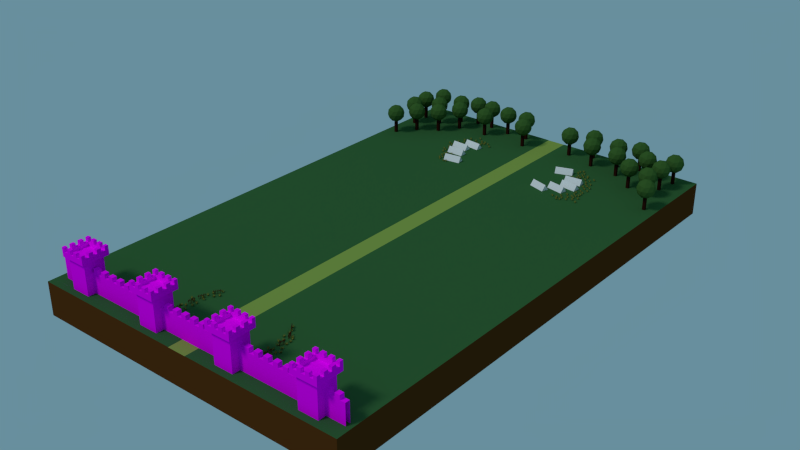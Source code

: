 # Source: welt01.blend  (saved by Blender 2.73.0; exported with 4.5.12 LTS)
import bpy
from mathutils import Matrix  # noqa: F401  (used for matrix-valued properties, if any)

bpy.ops.wm.read_factory_settings(use_empty=True)
scene = bpy.context.scene
scene.name = 'Scene'

# ---- collections
col_collection_1 = bpy.data.collections.new('Collection 1'); scene.collection.children.link(col_collection_1)

# ---- images (referenced by path relative to the original .blend; pixels are not part of the script)
import os
ASSET_DIR = os.environ.get("B2B_ASSET_DIR", "")  # directory of the original .blend (textures are referenced by path, not embedded)
HERE = os.path.dirname(os.path.abspath(__file__))  # packed textures are extracted next to this script under _unpacked/

def load_image(name, relpath, width, height, colorspace="sRGB"):
    """Load a texture the original file referenced (path relative to the .blend, or extracted next to this script)."""
    p = next((c for c in (os.path.join(HERE, relpath), os.path.join(ASSET_DIR, relpath)) if relpath and os.path.exists(c)), "")
    if p:
        img = bpy.data.images.load(p, check_existing=True)
        img.name = name
    else:  # same state as the original file: an image datablock whose file is absent (Cycles renders it pink)
        img = bpy.data.images.new(name, width, height)
        img.source = "FILE"
        img.filepath = "//" + (relpath or name)
    img.colorspace_settings.name = colorspace
    return img
img_stadt_mauer_diff_png = load_image('Stadt_Mauer_DIFF.png', 'Stadt_Mauer_DIFF.png', 1024, 1024, 'sRGB')
img_stadt_turm_ao_png = load_image('Stadt_Turm_AO.png', 'Stadt_Turm_AO.png', 1024, 1024, 'sRGB')
img_stadt_turm_diff_png = load_image('Stadt_Turm_DIFF.png', 'Stadt_Turm_DIFF.png', 1024, 1024, 'sRGB')

# ---- materials (node trees are filled in below, after node groups)
mat_gras1 = bpy.data.materials.new('Gras1')
mat_gras1.alpha_threshold = 0.0
mat_gras1.roughness = 0.5
mat_gras2 = bpy.data.materials.new('Gras2')
mat_gras2.alpha_threshold = 0.0
mat_gras2.roughness = 0.5
mat_zaun = bpy.data.materials.new('Zaun')
mat_zaun.alpha_threshold = 0.0
mat_zaun.roughness = 0.5
mat_zelt_plane = bpy.data.materials.new('Zelt_Plane')
mat_zelt_plane.alpha_threshold = 0.0
mat_zelt_plane.roughness = 0.5
mat_baum_stamm = bpy.data.materials.new('Baum_Stamm')
mat_baum_stamm.alpha_threshold = 0.0
mat_baum_stamm.roughness = 0.5
mat_baum_krone = bpy.data.materials.new('Baum_Krone')
mat_baum_krone.alpha_threshold = 0.0
mat_baum_krone.roughness = 0.5
mat_stadt_tor = bpy.data.materials.new('Stadt_Tor')
mat_stadt_tor.alpha_threshold = 0.0
mat_stadt_tor.roughness = 0.5
mat_stadt_mauer = bpy.data.materials.new('Stadt_Mauer')
mat_stadt_mauer.alpha_threshold = 0.0
mat_stadt_mauer.roughness = 0.5
mat_stadt_turm = bpy.data.materials.new('Stadt_Turm')
mat_stadt_turm.alpha_threshold = 0.0
mat_stadt_turm.roughness = 0.5
mat_boden_gras = bpy.data.materials.new('Boden_Gras')
mat_boden_gras.alpha_threshold = 0.0
mat_boden_gras.roughness = 0.5
mat_boden_gras.line_color = (0.0, 0.0, 0.0, 1.0)
mat_boden_erde = bpy.data.materials.new('Boden_Erde')
mat_boden_erde.alpha_threshold = 0.0
mat_boden_erde.roughness = 0.5
mat_boden_kies = bpy.data.materials.new('Boden_Kies')
mat_boden_kies.alpha_threshold = 0.0
mat_boden_kies.roughness = 0.5

# ---- material node trees
mat_gras1.use_nodes = True; mat_gras1.node_tree.nodes.clear()
_N = mat_gras1.node_tree.nodes; _L = mat_gras1.node_tree.links
n0 = _N.new('ShaderNodeOutputMaterial'); n0.name = 'Material Output'; n0.location = (300, 300)
n1 = _N.new('ShaderNodeBsdfDiffuse'); n1.name = 'Diffuse BSDF'; n1.location = (10, 300)
n1.inputs[0].default_value = (0.2291, 0.2544, 0.04149, 1.0)
_L.new(n1.outputs[0], n0.inputs[0])
n0.is_active_output = True
mat_gras2.use_nodes = True; mat_gras2.node_tree.nodes.clear()
_N = mat_gras2.node_tree.nodes; _L = mat_gras2.node_tree.links
n0 = _N.new('ShaderNodeOutputMaterial'); n0.name = 'Material Output'; n0.location = (300, 300)
n1 = _N.new('ShaderNodeBsdfDiffuse'); n1.name = 'Diffuse BSDF'; n1.location = (10, 300)
n1.inputs[0].default_value = (0.1441, 0.1651, 0.03071, 1.0)
_L.new(n1.outputs[0], n0.inputs[0])
n0.is_active_output = True
mat_zaun.use_nodes = True; mat_zaun.node_tree.nodes.clear()
_N = mat_zaun.node_tree.nodes; _L = mat_zaun.node_tree.links
n0 = _N.new('ShaderNodeOutputMaterial'); n0.name = 'Material Output'; n0.location = (300, 300)
n1 = _N.new('ShaderNodeBsdfDiffuse'); n1.name = 'Diffuse BSDF'; n1.location = (10, 300)
n1.inputs[0].default_value = (0.08272, 0.02106, 0.00873, 1.0)
_L.new(n1.outputs[0], n0.inputs[0])
n0.is_active_output = True
mat_zelt_plane.use_nodes = True; mat_zelt_plane.node_tree.nodes.clear()
_N = mat_zelt_plane.node_tree.nodes; _L = mat_zelt_plane.node_tree.links
n0 = _N.new('ShaderNodeOutputMaterial'); n0.name = 'Material Output'; n0.location = (300, 300)
n1 = _N.new('ShaderNodeBsdfDiffuse'); n1.name = 'Diffuse BSDF'; n1.location = (10, 300)
_L.new(n1.outputs[0], n0.inputs[0])
n0.is_active_output = True
mat_baum_stamm.use_nodes = True; mat_baum_stamm.node_tree.nodes.clear()
_N = mat_baum_stamm.node_tree.nodes; _L = mat_baum_stamm.node_tree.links
n0 = _N.new('ShaderNodeOutputMaterial'); n0.name = 'Material Output'; n0.location = (300, 300)
n1 = _N.new('ShaderNodeBsdfDiffuse'); n1.name = 'Diffuse BSDF'; n1.location = (10, 300)
n1.inputs[0].default_value = (0.03231, 0.008056, 0.004285, 1.0)
_L.new(n1.outputs[0], n0.inputs[0])
n0.is_active_output = True
mat_baum_krone.use_nodes = True; mat_baum_krone.node_tree.nodes.clear()
_N = mat_baum_krone.node_tree.nodes; _L = mat_baum_krone.node_tree.links
n0 = _N.new('ShaderNodeOutputMaterial'); n0.name = 'Material Output'; n0.location = (300, 300)
n1 = _N.new('ShaderNodeBsdfDiffuse'); n1.name = 'Diffuse BSDF'; n1.location = (10, 300)
n1.inputs[0].default_value = (0.04578, 0.1207, 0.02482, 1.0)
_L.new(n1.outputs[0], n0.inputs[0])
n0.is_active_output = True
mat_stadt_tor.use_nodes = True; mat_stadt_tor.node_tree.nodes.clear()
_N = mat_stadt_tor.node_tree.nodes; _L = mat_stadt_tor.node_tree.links
n0 = _N.new('ShaderNodeOutputMaterial'); n0.name = 'Material Output'; n0.location = (300, 300)
n1 = _N.new('ShaderNodeBsdfDiffuse'); n1.name = 'Diffuse BSDF'; n1.location = (10, 300)
n1.inputs[0].default_value = (0.1573, 0.03364, 0.006573, 1.0)
_L.new(n1.outputs[0], n0.inputs[0])
n0.is_active_output = True
mat_stadt_mauer.use_nodes = True; mat_stadt_mauer.node_tree.nodes.clear()
_N = mat_stadt_mauer.node_tree.nodes; _L = mat_stadt_mauer.node_tree.links
n0 = _N.new('ShaderNodeOutputMaterial'); n0.name = 'Material Output'; n0.location = (300, 300)
n1 = _N.new('ShaderNodeBsdfDiffuse'); n1.name = 'Diffuse BSDF'; n1.location = (10, 300)
n2 = _N.new('ShaderNodeTexImage'); n2.name = 'Image Texture'; n2.location = (-229, 309)
n2.width = 140
n2.image = img_stadt_mauer_diff_png
_L.new(n1.outputs[0], n0.inputs[0])
_L.new(n2.outputs[0], n1.inputs[0])
n0.is_active_output = True
mat_stadt_turm.use_nodes = True; mat_stadt_turm.node_tree.nodes.clear()
_N = mat_stadt_turm.node_tree.nodes; _L = mat_stadt_turm.node_tree.links
n0 = _N.new('ShaderNodeOutputMaterial'); n0.name = 'Material Output'; n0.location = (300, 300)
n1 = _N.new('ShaderNodeBsdfDiffuse'); n1.name = 'Diffuse BSDF'; n1.location = (10, 300)
n2 = _N.new('ShaderNodeTexImage'); n2.name = 'Image Texture.001'; n2.location = (-445, 93)
n2.width = 140
n2.image = img_stadt_turm_ao_png
n3 = _N.new('ShaderNodeMix'); n3.name = 'Mix'; n3.location = (-163, 278)
n3.data_type = 'RGBA'
n3.blend_type = 'MULTIPLY'
n3.inputs[0].default_value = 1.0
n4 = _N.new('ShaderNodeTexImage'); n4.name = 'Image Texture'; n4.location = (-441, 339)
n4.width = 140
n4.image = img_stadt_turm_diff_png
_L.new(n1.outputs[0], n0.inputs[0])
_L.new(n4.outputs[0], n3.inputs[6])
_L.new(n3.outputs[2], n1.inputs[0])
_L.new(n2.outputs[0], n3.inputs[7])
n0.is_active_output = True
mat_boden_gras.use_nodes = True; mat_boden_gras.node_tree.nodes.clear()
_N = mat_boden_gras.node_tree.nodes; _L = mat_boden_gras.node_tree.links
n0 = _N.new('ShaderNodeOutputMaterial'); n0.name = 'Material Output'; n0.location = (300, 300)
n1 = _N.new('ShaderNodeBsdfDiffuse'); n1.name = 'Diffuse BSDF'; n1.location = (10, 300)
n1.inputs[0].default_value = (0.03608, 0.125, 0.03866, 1.0)
_L.new(n1.outputs[0], n0.inputs[0])
n0.is_active_output = True
mat_boden_erde.use_nodes = True; mat_boden_erde.node_tree.nodes.clear()
_N = mat_boden_erde.node_tree.nodes; _L = mat_boden_erde.node_tree.links
n0 = _N.new('ShaderNodeOutputMaterial'); n0.name = 'Material Output'; n0.location = (300, 300)
n1 = _N.new('ShaderNodeBsdfDiffuse'); n1.name = 'Diffuse BSDF'; n1.location = (10, 300)
n1.inputs[0].default_value = (0.1007, 0.03294, 0.006928, 1.0)
_L.new(n1.outputs[0], n0.inputs[0])
n0.is_active_output = True
mat_boden_kies.use_nodes = True; mat_boden_kies.node_tree.nodes.clear()
_N = mat_boden_kies.node_tree.nodes; _L = mat_boden_kies.node_tree.links
n0 = _N.new('ShaderNodeOutputMaterial'); n0.name = 'Material Output'; n0.location = (300, 300)
n1 = _N.new('ShaderNodeBsdfDiffuse'); n1.name = 'Diffuse BSDF'; n1.location = (10, 300)
n1.inputs[0].default_value = (0.2514, 0.3634, 0.0691, 1.0)
_L.new(n1.outputs[0], n0.inputs[0])
n0.is_active_output = True

# ---- world
world_world = bpy.data.worlds.new('World'); scene.world = world_world
world_world.color = (0.139, 0.2746, 0.3398)
world_world.use_sun_shadow = False
world_world.sun_shadow_jitter_overblur = 0.0
world_world.cycles.sampling_method = 'MANUAL'
world_world.cycles.sample_map_resolution = 256

# ---- lights
light_main_lamp = bpy.data.lights.new('Main Lamp', 'SUN')
light_main_lamp.transmission_factor = 0.0
light_main_lamp.cutoff_distance = 30.0
light_main_lamp.angle = 0.1993
light_main_lamp.energy = 1.0
light_main_lamp.shadow_buffer_clip_start = 1.001
light_main_lamp.shadow_soft_size = 0.1
light_main_lamp.shadow_cascade_max_distance = 1000.0
light_main_lamp.cycles.use_multiple_importance_sampling = False

# ---- meshes
me_gras = bpy.data.meshes.new('Gras')
me_gras.from_pydata([(0.02186, -0.01484, 0.02016), (0.05016, -0.01015, 0.06802), (0.02679, 0.007222, 0.03252), (0.05016, 0.03044, 0.06802), (0.007611, 0.005443, -0.001192), (0.007611, 0.002235, -0.001192), (0.007611, -0.000972, -0.001192), (0.007611, -0.004179, -0.001192), (0.007611, 0.00865, -0.001192), (0.04092, 0.05415, 0.04232), (0.007611, -0.007386, -0.001192), (0.03996, -0.04098, 0.04063), (0.02511, 0.02523, 0.02589), (0.007611, 0.007046, -0.001192), (0.007671, 0.02514, 0.02016), (-0.01138, 0.04658, 0.06802), (-0.01362, 0.01755, 0.03252), (-0.04572, 0.02495, 0.06802), (-0.0019, 0.002274, -0.001192), (0.0008142, 0.003983, -0.001192), (0.003528, 0.005692, -0.001192), (0.006242, 0.007401, -0.001192), (-0.004614, 0.0005647, -0.001192), (-0.06086, 0.004507, 0.04232), (0.008956, 0.00911, -0.001192), (0.02015, 0.05439, 0.04063), (-0.02797, 0.00654, 0.02589), (-0.003257, 0.001419, -0.001192), (-0.01973, -0.007641, 0.02016), (-0.03111, -0.03397, 0.06802), (-0.003852, -0.02373, 0.03252), (0.003009, -0.05595, 0.06802), (0.005039, -0.006651, -0.001192), (0.002343, -0.004913, -0.001192), (-0.0003535, -0.003176, -0.001192), (-0.00305, -0.001439, -0.001192), (0.007735, -0.008388, -0.001192), (0.02794, -0.06103, 0.04232), (-0.005746, 0.000298, -0.001192), (-0.05151, -0.0087, 0.04063), (0.01219, -0.03208, 0.02589), (0.006387, -0.007519, -0.001192), (-0.01573, -0.01857, 0.03341), (0.004024, -0.0313, 0.03341), (-0.01139, -0.00454, 0.009486), (-0.02863, -0.004201, 0.01972), (0.01784, -0.03471, 0.02056), (-0.0007548, -0.01432, 0.01566), (0.009289, -0.0198, 0.01235), (-0.003926, 0.02614, 0.03341), (-0.02381, 0.01361, 0.03341), (0.006957, 0.01627, 0.009486), (0.01455, 0.03175, 0.01972), (-0.03274, 0.002536, 0.02056), (-0.006405, 0.01077, 0.01566), (-0.01561, 0.00398, 0.01235), (0.02888, -0.005559, 0.03341), (0.02888, 0.01794, 0.03341), (0.01473, -0.009509, 0.009486), (0.02379, -0.02418, 0.01972), (0.02427, 0.0314, 0.02056), (0.0172, 0.004728, 0.01566), (0.01636, 0.01614, 0.01235)], [], [(61, 5, 4, 57), (59, 10, 7, 58), (56, 6, 5, 61), (62, 13, 8, 60), (58, 7, 6, 56), (57, 4, 13, 62), (54, 19, 18, 50), (52, 24, 21, 51), (49, 20, 19, 54), (55, 27, 22, 53), (51, 21, 20, 49), (50, 18, 27, 55), (47, 33, 32, 43), (45, 38, 35, 44), (42, 34, 33, 47), (48, 41, 36, 46), (44, 35, 34, 42), (43, 32, 41, 48), (31, 43, 48, 40), (28, 44, 42, 29), (40, 48, 46, 37), (29, 42, 47, 30), (39, 45, 44, 28), (30, 47, 43, 31), (17, 50, 55, 26), (14, 51, 49, 15), (26, 55, 53, 23), (15, 49, 54, 16), (25, 52, 51, 14), (16, 54, 50, 17), (3, 57, 62, 12), (0, 58, 56, 1), (12, 62, 60, 9), (1, 56, 61, 2), (11, 59, 58, 0), (2, 61, 57, 3)])
me_gras.polygons.foreach_set('material_index', [0, 0, 0, 0, 0, 0, 0, 0, 0, 0, 0, 0, 0, 0, 0, 0, 0, 0, 1, 1, 1, 1, 1, 1, 1, 1, 1, 1, 1, 1, 1, 1, 1, 1, 1, 1])
me_gras.materials.append(mat_gras1)
me_gras.materials.append(mat_gras2)
me_gras.use_remesh_preserve_volume = False
me_gras.use_remesh_preserve_attributes = False
me_gras.use_mirror_vertex_groups = False
me_gras.update()
me_zaun = bpy.data.meshes.new('Zaun')
me_zaun.from_pydata([(-0.07985, -1.585, 1.381), (-0.07985, 1.585, 1.381), (0.07985, 1.585, 1.381), (0.07985, -1.585, 1.381), (-0.07985, -1.585, 1.541), (-0.07985, 1.585, 1.541), (0.07985, 1.585, 1.541), (0.07985, -1.585, 1.541), (-0.1595, -0.07574, 0.0), (-0.1595, 0.07574, 0.0), (-0.007989, 0.07574, 0.0), (-0.007989, -0.07574, 0.0), (-0.1595, -0.07574, 2.0), (-0.1595, 0.07574, 2.0), (-0.007989, 0.07574, 2.0), (-0.007989, -0.07574, 2.0), (-0.1595, 0.4666, 0.006676), (-0.1595, 0.6178, -0.002777), (-0.007989, 0.6178, -0.002777), (-0.007989, 0.4666, 0.006676), (-0.1595, 0.5914, 2.003), (-0.1595, 0.7426, 1.993), (-0.007989, 0.7426, 1.993), (-0.007989, 0.5914, 2.003), (-0.1595, 1.017, 0.01188), (-0.1595, 1.167, -0.002653), (-0.007989, 1.167, -0.002653), (-0.007989, 1.017, 0.01188), (-0.1595, 1.209, 2.003), (-0.1595, 1.359, 1.988), (-0.007989, 1.359, 1.988), (-0.007989, 1.209, 2.003), (-0.1595, -0.6499, -0.002126), (-0.1595, -0.4985, 0.003511), (-0.007989, -0.4985, 0.003511), (-0.007989, -0.6499, -0.002126), (-0.1595, -0.7243, 1.996), (-0.1595, -0.5729, 2.002), (-0.007989, -0.5729, 2.002), (-0.007989, -0.7243, 1.996), (-0.1595, -1.147, -0.002521), (-0.1595, -0.9962, 0.01286), (-0.007989, -0.9962, 0.01286), (-0.007989, -1.147, -0.002521), (-0.1595, -1.35, 1.987), (-0.1595, -1.199, 2.003), (-0.007989, -1.199, 2.003), (-0.007989, -1.35, 1.987)], [], [(4, 5, 1, 0), (5, 6, 2, 1), (6, 7, 3, 2), (7, 4, 0, 3), (0, 1, 2, 3), (7, 6, 5, 4), (12, 13, 9, 8), (13, 14, 10, 9), (14, 15, 11, 10), (15, 12, 8, 11), (8, 9, 10, 11), (15, 14, 13, 12), (20, 21, 17, 16), (21, 22, 18, 17), (22, 23, 19, 18), (23, 20, 16, 19), (16, 17, 18, 19), (23, 22, 21, 20), (28, 29, 25, 24), (29, 30, 26, 25), (30, 31, 27, 26), (31, 28, 24, 27), (24, 25, 26, 27), (31, 30, 29, 28), (36, 37, 33, 32), (37, 38, 34, 33), (38, 39, 35, 34), (39, 36, 32, 35), (32, 33, 34, 35), (39, 38, 37, 36), (44, 45, 41, 40), (45, 46, 42, 41), (46, 47, 43, 42), (47, 44, 40, 43), (40, 41, 42, 43), (47, 46, 45, 44)])
me_zaun.materials.append(mat_zaun)
me_zaun.use_remesh_preserve_volume = False
me_zaun.use_remesh_preserve_attributes = False
me_zaun.use_mirror_vertex_groups = False
me_zaun.update()
me_zelt = bpy.data.meshes.new('Zelt')
me_zelt.from_pydata([(-1.0, -2.135, 0.0), (1.0, -2.135, 0.0), (-1.0, 2.135, 0.0), (1.0, 2.135, 0.0), (0.0, -2.135, 1.436), (0.0, 2.135, 1.436), (-0.9067, 2.135, 0.04468), (0.9067, 2.135, 0.04468), (0.0, 2.135, 1.347), (-0.9067, -2.135, 0.04468), (0.9067, -2.135, 0.04468), (0.0, -2.135, 1.347)], [], [(4, 1, 3, 5), (0, 4, 5, 2), (8, 7, 6), (11, 9, 10)])
me_zelt.materials.append(mat_zelt_plane)
me_zelt.use_remesh_preserve_volume = False
me_zelt.use_remesh_preserve_attributes = False
me_zelt.use_mirror_vertex_groups = False
me_zelt.update()
me_icosphere = bpy.data.meshes.new('Icosphere')
me_icosphere.from_pydata([(0.0, 0.0, 1.355), (0.7236, -0.5257, 1.908), (-0.2764, -0.8506, 1.908), (-0.8944, 0.0, 1.908), (-0.2764, 0.8506, 1.908), (0.7236, 0.5257, 1.908), (0.2764, -0.8506, 2.802), (-0.7236, -0.5257, 2.802), (-0.7236, 0.5257, 2.802), (0.2764, 0.8506, 2.802), (0.8944, 0.0, 2.802), (0.0, 0.0, 3.355), (-0.1625, -0.5, 1.504), (0.4253, -0.309, 1.504), (0.2629, -0.809, 1.829), (0.8506, 0.0, 1.829), (0.4253, 0.309, 1.504), (-0.5257, 0.0, 1.504), (-0.6882, -0.5, 1.829), (-0.1625, 0.5, 1.504), (-0.6882, 0.5, 1.829), (0.2629, 0.809, 1.829), (0.9511, -0.309, 2.355), (0.9511, 0.309, 2.355), (0.0, -1.0, 2.355), (0.5878, -0.809, 2.355), (-0.9511, -0.309, 2.355), (-0.5878, -0.809, 2.355), (-0.5878, 0.809, 2.355), (-0.9511, 0.309, 2.355), (0.5878, 0.809, 2.355), (0.0, 1.0, 2.355), (0.6882, -0.5, 2.881), (-0.2629, -0.809, 2.881), (-0.8506, 0.0, 2.881), (-0.2629, 0.809, 2.881), (0.6882, 0.5, 2.881), (0.1625, -0.5, 3.206), (0.5257, 0.0, 3.206), (-0.4253, -0.309, 3.206), (-0.4253, 0.309, 3.206), (0.1625, 0.5, 3.206), (-0.1499, -0.1499, 0.0), (-0.1499, 0.1499, 0.0), (0.1499, 0.1499, 0.0), (0.1499, -0.1499, 0.0), (-0.1499, -0.1499, 2.0), (-0.1499, 0.1499, 2.0), (0.1499, 0.1499, 2.0), (0.1499, -0.1499, 2.0)], [], [(0, 13, 12), (1, 13, 15), (0, 12, 17), (0, 17, 19), (0, 19, 16), (1, 15, 22), (2, 14, 24), (3, 18, 26), (4, 20, 28), (5, 21, 30), (1, 22, 25), (2, 24, 27), (3, 26, 29), (4, 28, 31), (5, 30, 23), (6, 32, 37), (7, 33, 39), (8, 34, 40), (9, 35, 41), (10, 36, 38), (38, 41, 11), (38, 36, 41), (36, 9, 41), (41, 40, 11), (41, 35, 40), (35, 8, 40), (40, 39, 11), (40, 34, 39), (34, 7, 39), (39, 37, 11), (39, 33, 37), (33, 6, 37), (37, 38, 11), (37, 32, 38), (32, 10, 38), (23, 36, 10), (23, 30, 36), (30, 9, 36), (31, 35, 9), (31, 28, 35), (28, 8, 35), (29, 34, 8), (29, 26, 34), (26, 7, 34), (27, 33, 7), (27, 24, 33), (24, 6, 33), (25, 32, 6), (25, 22, 32), (22, 10, 32), (30, 31, 9), (30, 21, 31), (21, 4, 31), (28, 29, 8), (28, 20, 29), (20, 3, 29), (26, 27, 7), (26, 18, 27), (18, 2, 27), (24, 25, 6), (24, 14, 25), (14, 1, 25), (22, 23, 10), (22, 15, 23), (15, 5, 23), (16, 21, 5), (16, 19, 21), (19, 4, 21), (19, 20, 4), (19, 17, 20), (17, 3, 20), (17, 18, 3), (17, 12, 18), (12, 2, 18), (15, 16, 5), (15, 13, 16), (13, 0, 16), (12, 14, 2), (12, 13, 14), (13, 1, 14), (46, 47, 43, 42), (47, 48, 44, 43), (48, 49, 45, 44), (49, 46, 42, 45), (42, 43, 44, 45), (49, 48, 47, 46)])
me_icosphere.polygons.foreach_set('material_index', [1, 1, 1, 1, 1, 1, 1, 1, 1, 1, 1, 1, 1, 1, 1, 1, 1, 1, 1, 1, 1, 1, 1, 1, 1, 1, 1, 1, 1, 1, 1, 1, 1, 1, 1, 1, 1, 1, 1, 1, 1, 1, 1, 1, 1, 1, 1, 1, 1, 1, 1, 1, 1, 1, 1, 1, 1, 1, 1, 1, 1, 1, 1, 1, 1, 1, 1, 1, 1, 1, 1, 1, 1, 1, 1, 1, 1, 1, 1, 1, 0, 0, 0, 0, 0, 0])
me_icosphere.materials.append(mat_baum_stamm)
me_icosphere.materials.append(mat_baum_krone)
me_icosphere.use_remesh_preserve_volume = False
me_icosphere.use_remesh_preserve_attributes = False
me_icosphere.use_mirror_vertex_groups = False
me_icosphere.update()
me_stadt_tor = bpy.data.meshes.new('Stadt_Tor')
me_stadt_tor.from_pydata([(0.0, 0.1924, 2.007), (-0.5, 0.1924, 1.873), (-0.866, 0.1924, 1.507), (-1.0, 0.1924, 1.007), (1.0, 0.1924, 0.006703), (-1.0, 0.1924, 0.006704), (1.0, 0.1924, 1.007), (0.866, 0.1924, 1.507), (0.5, 0.1924, 1.873), (0.0, 0.3679, 2.007), (-0.5, 0.3679, 1.873), (-0.866, 0.3679, 1.507), (-1.0, 0.3679, 1.007), (1.0, 0.3679, 0.006703), (-1.0, 0.3679, 0.006704), (1.0, 0.3679, 1.007), (0.866, 0.3679, 1.507), (0.5, 0.3679, 1.873)], [], [(1, 0, 8, 7, 6, 3, 2), (6, 4, 5, 3), (10, 11, 12, 15, 16, 17, 9), (15, 12, 14, 13), (8, 0, 9, 17), (7, 8, 17, 16), (6, 7, 16, 15), (5, 4, 13, 14), (4, 6, 15, 13), (3, 5, 14, 12), (2, 3, 12, 11), (1, 2, 11, 10), (0, 1, 10, 9)])
me_stadt_tor.materials.append(mat_stadt_tor)
me_stadt_tor.use_remesh_preserve_volume = False
me_stadt_tor.use_remesh_preserve_attributes = False
me_stadt_tor.use_mirror_vertex_groups = False
me_stadt_tor.update()
me_cube_001 = bpy.data.meshes.new('Cube.001')
me_cube_001.from_pydata([(-0.2303, -1.0, 0.0), (-0.2303, 1.0, 0.0), (0.2303, 1.0, 0.0), (0.2303, -1.0, 0.0), (-0.2303, -1.0, 2.0), (-0.2303, 1.0, 2.0), (0.2303, 1.0, 2.0), (0.2303, -1.0, 2.0), (-0.2303, -0.5, 2.0), (-0.2303, 0.0, 2.0), (-0.2303, 0.5, 2.0), (-0.2303, 0.5, 0.0), (-0.2303, 0.0, 0.0), (-0.2303, -0.5, 0.0), (0.2303, 0.5, 2.0), (0.2303, 0.0, 2.0), (0.2303, -0.5, 2.0), (0.2303, -0.5, 0.0), (0.2303, 0.0, 0.0), (0.2303, 0.5, 0.0), (-0.2303, 1.0, 2.411), (0.2303, 1.0, 2.411), (-0.2303, -0.5, 2.411), (-0.2303, 0.0, 2.411), (-0.2303, 0.5, 2.411), (0.2303, 0.5, 2.411), (0.2303, 0.0, 2.411), (0.2303, -0.5, 2.411)], [], [(10, 5, 1, 11), (16, 7, 3, 17), (15, 9, 23, 26), (7, 16, 8, 4), (10, 14, 25, 24), (15, 14, 10, 9), (6, 14, 19, 2), (14, 15, 18, 19), (15, 16, 17, 18), (4, 8, 13, 0), (8, 9, 12, 13), (9, 10, 11, 12), (25, 21, 20, 24), (27, 26, 23, 22), (8, 16, 27, 22), (16, 15, 26, 27), (14, 6, 21, 25), (9, 8, 22, 23), (5, 10, 24, 20)])
_uv = me_cube_001.uv_layers.new(name='UVMap')
_uv.uv.foreach_set('vector', [0.1755, 0.6043, 0.03155, 0.6043, 0.03155, 0.02851, 0.1755, 0.02851, 0.4634, 0.6043, 0.6074, 0.6043, 0.6074, 0.02851, 0.4634, 0.02851, 0.5625, 0.838, 0.5625, 0.972, 0.4428, 0.972, 0.4428, 0.838, 0.03188, 0.838, 0.1774, 0.838, 0.1774, 0.972, 0.03188, 0.972, 0.7081, 0.972, 0.7081, 0.838, 0.8279, 0.838, 0.8279, 0.972, 0.5625, 0.838, 0.7081, 0.838, 0.7081, 0.972, 0.5625, 0.972, 0.03155, 0.6043, 0.1755, 0.6043, 0.1755, 0.02851, 0.03155, 0.02851, 0.1755, 0.6043, 0.3195, 0.6043, 0.3195, 0.02851, 0.1755, 0.02851, 0.3195, 0.6043, 0.4634, 0.6043, 0.4634, 0.02851, 0.3195, 0.02851, 0.6074, 0.6043, 0.4634, 0.6043, 0.4634, 0.02851, 0.6074, 0.02851, 0.4634, 0.6043, 0.3195, 0.6043, 0.3195, 0.02851, 0.4634, 0.02851, 0.3195, 0.6043, 0.1755, 0.6043, 0.1755, 0.02851, 0.3195, 0.02851, 0.8279, 0.838, 0.9734, 0.838, 0.9734, 0.972, 0.8279, 0.972, 0.2972, 0.838, 0.4428, 0.838, 0.4428, 0.972, 0.2972, 0.972, 0.1774, 0.972, 0.1774, 0.838, 0.2972, 0.838, 0.2972, 0.972, 0.4634, 0.6043, 0.3195, 0.6043, 0.3195, 0.7228, 0.4634, 0.7228, 0.1755, 0.6043, 0.03155, 0.6043, 0.03155, 0.7228, 0.1755, 0.7228, 0.3195, 0.6043, 0.4634, 0.6043, 0.4634, 0.7228, 0.3195, 0.7228, 0.03155, 0.6043, 0.1755, 0.6043, 0.1755, 0.7228, 0.03155, 0.7228])
me_cube_001.materials.append(mat_stadt_mauer)
me_cube_001.use_remesh_preserve_volume = False
me_cube_001.use_remesh_preserve_attributes = False
me_cube_001.use_mirror_vertex_groups = False
me_cube_001.update()
me_turm = bpy.data.meshes.new('Turm')
me_turm.from_pydata([(-0.9, -0.9, 0.0), (-0.9, 0.9, 0.0), (0.9, 0.9, 0.0), (0.9, -0.9, 0.0), (-0.9, -0.9, 2.858), (-0.9, 0.9, 2.858), (0.9, 0.9, 2.858), (0.9, -0.9, 2.858), (-0.9, 0.54, 2.858), (-0.9, 0.18, 2.858), (-0.9, -0.18, 2.858), (-0.9, -0.54, 2.858), (0.9039, -0.5423, 3.69), (0.9039, -0.1808, 3.69), (-0.1808, -0.9039, 3.69), (0.1808, -0.9039, 3.69), (-0.9039, -1.204, 2.858), (0.9039, -1.204, 2.858), (0.9039, 0.1808, 3.69), (-1.204, -0.9039, 2.858), (-1.204, 0.9039, 2.858), (0.5423, -0.9039, 3.69), (0.9039, -0.9039, 3.69), (-0.9039, 1.204, 2.858), (0.9039, 1.204, 2.858), (-0.9039, 0.1808, 3.69), (1.204, 0.9039, 2.858), (1.204, -0.9039, 2.858), (-0.9039, -0.9039, 3.69), (-1.204, 1.204, 2.858), (-0.9039, -0.1808, 3.69), (1.204, 1.204, 2.858), (-0.9039, -0.5423, 3.69), (1.204, -1.204, 2.858), (-1.204, -1.204, 2.858), (-0.9, 0.54, 0.0), (-0.9, 0.18, 0.0), (-0.9, -0.18, 0.0), (-0.9, -0.54, 0.0), (0.9, 0.54, 2.858), (0.9, 0.18, 2.858), (0.9, -0.18, 2.858), (0.9, -0.54, 2.858), (0.9, -0.54, 0.0), (0.9, -0.18, 0.0), (0.9, 0.18, 0.0), (0.9, 0.54, 0.0), (-0.9039, 0.9039, 3.69), (0.5423, -1.204, 3.69), (-0.5423, -1.204, 3.69), (-1.204, -0.5423, 2.858), (-1.204, -0.1808, 2.858), (-1.204, 0.1808, 2.858), (-1.204, 0.5423, 2.858), (-0.5423, 1.204, 3.69), (0.1808, 1.204, 3.69), (0.5423, 1.204, 3.69), (1.204, 0.5423, 2.858), (1.204, 0.1808, 2.858), (1.204, -0.1808, 2.858), (1.204, -0.5423, 2.858), (-1.204, -0.5423, 3.69), (-0.54, 0.9, 2.858), (-0.18, 0.9, 2.858), (0.18, 0.9, 2.858), (0.54, 0.9, 2.858), (0.54, 0.9, 0.0), (0.18, 0.9, 0.0), (-0.18, 0.9, 0.0), (-0.54, 0.9, 0.0), (0.54, -0.9, 2.858), (0.18, -0.9, 2.858), (-0.18, -0.9, 2.858), (-0.54, -0.9, 2.858), (-0.54, -0.9, 0.0), (-0.18, -0.9, 0.0), (0.18, -0.9, 0.0), (0.54, -0.9, 0.0), (1.204, 1.204, 3.69), (-1.204, 1.204, 3.69), (-1.204, 0.9039, 3.69), (0.5423, -1.204, 2.858), (0.1808, -1.204, 2.858), (-0.1808, -1.204, 2.858), (-0.5423, -1.204, 2.858), (1.204, 0.9039, 3.69), (1.204, -1.204, 3.69), (-1.204, -1.204, 3.69), (-0.5423, 1.204, 2.858), (-0.1808, 1.204, 2.858), (0.1808, 1.204, 2.858), (0.5423, 1.204, 2.858), (1.204, -0.5423, 3.69), (1.204, 0.1808, 3.69), (1.204, 0.1808, 3.349), (1.204, -0.1808, 3.349), (-1.204, -1.204, 3.349), (1.204, -1.204, 3.349), (1.204, 0.9039, 3.349), (1.204, -0.9039, 3.349), (0.9039, 1.204, 3.349), (0.9039, -1.204, 3.349), (-1.204, 1.204, 3.349), (1.204, 1.204, 3.349), (-0.9039, -0.9039, 3.045), (-0.9039, 0.9039, 3.045), (0.9039, 0.9039, 3.045), (0.9039, -0.9039, 3.045), (-0.9039, -0.5423, 3.045), (-0.9039, -0.1808, 3.045), (-0.9039, 0.1808, 3.045), (-0.9039, 0.5423, 3.045), (0.9039, 0.5423, 3.045), (0.9039, 0.1808, 3.045), (0.9039, -0.1808, 3.045), (0.9039, -0.5423, 3.045), (-0.5423, 0.9039, 3.045), (-0.1808, 0.9039, 3.045), (0.1808, 0.9039, 3.045), (0.5423, 0.9039, 3.045), (0.5423, -0.9039, 3.045), (0.1808, -0.9039, 3.045), (-0.1808, -0.9039, 3.045), (-0.5423, -0.9039, 3.045), (0.5423, -0.5423, 3.045), (0.1808, -0.5423, 3.045), (-0.1808, -0.5423, 3.045), (-0.5423, -0.5423, 3.045), (0.5423, -0.1808, 3.045), (0.1808, -0.1808, 3.045), (-0.1808, -0.1808, 3.045), (-0.5423, -0.1808, 3.045), (0.5423, 0.1808, 3.045), (0.1808, 0.1808, 3.045), (-0.1808, 0.1808, 3.045), (-0.5423, 0.1808, 3.045), (0.5423, 0.5423, 3.045), (0.1808, 0.5423, 3.045), (-0.1808, 0.5423, 3.045), (-0.5423, 0.5423, 3.045), (-1.204, 0.5423, 3.349), (-1.204, 0.1808, 3.349), (-1.204, -0.5423, 3.349), (0.1808, 1.204, 3.349), (-0.1808, 1.204, 3.349), (-0.5423, 1.204, 3.349), (-0.1808, -1.204, 3.349), (-0.9039, 0.9039, 3.349), (-0.1808, 0.9039, 3.349), (-0.9039, -0.5423, 3.349), (-0.9039, -0.1808, 3.349), (-0.9039, -0.9039, 3.349), (-0.9039, 0.1808, 3.349), (0.5423, -0.9039, 3.349), (0.9039, 0.5423, 3.349), (0.1808, -0.9039, 3.349), (0.9039, -0.1808, 3.349), (0.9039, -0.5423, 3.349), (-0.1808, -0.9039, 3.349), (0.9039, 0.1808, 3.349), (0.9039, -0.9039, 3.349), (-0.9039, 0.5423, 3.349), (-0.5423, -0.9039, 3.349), (0.1808, 0.9039, 3.349), (0.9039, 0.9039, 3.349), (0.5423, 0.9039, 3.349), (-0.5423, 0.9039, 3.349), (0.5423, -1.204, 3.349), (0.1808, -1.204, 3.349), (-0.5423, -1.204, 3.349), (0.5423, 1.204, 3.349), (-1.204, -0.1808, 3.349), (-0.9039, -1.204, 3.349), (-1.204, -0.9039, 3.349), (-1.204, 0.9039, 3.349), (-0.9039, 1.204, 3.349), (1.204, -0.5423, 3.349), (1.204, 0.5423, 3.349), (1.204, 0.5423, 3.69), (1.204, -0.1808, 3.69), (1.204, -0.9039, 3.69), (-0.9039, 1.204, 3.69), (0.9039, 1.204, 3.69), (-1.204, -0.9039, 3.69), (0.9039, -1.204, 3.69), (-0.9039, -1.204, 3.69), (-1.204, 0.5423, 3.69), (-1.204, 0.1808, 3.69), (-1.204, -0.1808, 3.69), (-0.1808, 1.204, 3.69), (-0.1808, -1.204, 3.69), (0.1808, -1.204, 3.69), (-0.5423, 0.9039, 3.69), (0.5423, 0.9039, 3.69), (0.9039, 0.9039, 3.69), (-0.1808, 0.9039, 3.69), (0.1808, 0.9039, 3.69), (-0.5423, -0.9039, 3.69), (-0.9039, 0.5423, 3.69), (0.9039, 0.5423, 3.69)], [], [(8, 5, 1, 35), (65, 6, 2, 66), (42, 7, 3, 43), (73, 4, 0, 74), (4, 16, 34, 19), (89, 88, 145, 144), (101, 17, 33, 97), (98, 26, 31, 103), (29, 23, 5, 20), (11, 4, 19, 50), (70, 7, 17, 81), (27, 33, 17, 7), (99, 97, 33, 27), (103, 31, 24, 100), (62, 5, 23, 88), (6, 24, 31, 26), (39, 6, 26, 57), (7, 42, 60, 27), (42, 41, 59, 60), (41, 40, 58, 59), (40, 39, 57, 58), (5, 8, 53, 20), (8, 9, 52, 53), (9, 10, 51, 52), (10, 11, 50, 51), (153, 155, 15, 21), (6, 39, 46, 2), (39, 40, 45, 46), (40, 41, 44, 45), (41, 42, 43, 44), (4, 11, 38, 0), (11, 10, 37, 38), (10, 9, 36, 37), (9, 8, 35, 36), (149, 151, 104, 108), (152, 150, 109, 110), (155, 153, 120, 121), (150, 149, 108, 109), (6, 65, 91, 24), (65, 64, 90, 91), (64, 63, 89, 90), (63, 62, 88, 89), (4, 73, 84, 16), (73, 72, 83, 84), (72, 71, 82, 83), (71, 70, 81, 82), (157, 156, 114, 115), (7, 70, 77, 3), (70, 71, 76, 77), (71, 72, 75, 76), (72, 73, 74, 75), (5, 62, 69, 1), (62, 63, 68, 69), (63, 64, 67, 68), (64, 65, 66, 67), (139, 116, 105, 111), (123, 127, 108, 104), (127, 131, 109, 108), (131, 135, 110, 109), (135, 139, 111, 110), (113, 112, 136, 132), (132, 136, 137, 133), (133, 137, 138, 134), (134, 138, 139, 135), (114, 113, 132, 128), (128, 132, 133, 129), (129, 133, 134, 130), (130, 134, 135, 131), (115, 114, 128, 124), (124, 128, 129, 125), (125, 129, 130, 126), (126, 130, 131, 127), (107, 115, 124, 120), (120, 124, 125, 121), (121, 125, 126, 122), (122, 126, 127, 123), (112, 106, 119, 136), (136, 119, 118, 137), (137, 118, 117, 138), (138, 117, 116, 139), (90, 89, 144, 143), (53, 52, 141, 140), (59, 58, 94, 95), (149, 150, 30, 32), (98, 103, 78, 85), (156, 157, 12, 13), (56, 55, 196, 193), (175, 102, 79, 181), (154, 159, 18, 199), (186, 187, 25, 198), (49, 190, 14, 197), (102, 175, 23, 29), (189, 54, 192, 195), (177, 98, 164, 154), (101, 97, 86, 184), (188, 61, 32, 30), (93, 178, 199, 18), (100, 170, 165, 164), (16, 84, 169, 172), (84, 83, 146, 169), (83, 82, 168, 146), (82, 81, 167, 168), (147, 161, 111, 105), (148, 166, 116, 117), (160, 157, 115, 107), (165, 163, 118, 119), (154, 164, 106, 112), (156, 159, 113, 114), (162, 158, 122, 123), (166, 147, 105, 116), (164, 165, 119, 106), (163, 148, 117, 118), (151, 162, 123, 104), (161, 152, 110, 111), (172, 169, 162, 151), (191, 48, 21, 15), (92, 179, 13, 12), (173, 96, 87, 183), (146, 168, 155, 158), (153, 160, 107, 120), (159, 154, 112, 113), (158, 155, 121, 122), (91, 90, 143, 170), (24, 91, 170, 100), (51, 50, 142, 171), (52, 51, 171, 141), (20, 53, 140, 174), (58, 57, 177, 94), (60, 59, 95, 176), (27, 60, 176, 99), (181, 79, 80, 47), (185, 28, 183, 87), (169, 146, 190, 49), (19, 34, 96, 173), (57, 26, 98, 177), (20, 174, 102, 29), (88, 23, 175, 145), (50, 19, 173, 142), (174, 140, 161, 147), (81, 17, 101, 167), (184, 86, 180, 22), (16, 172, 96, 34), (143, 144, 148, 163), (145, 175, 147, 166), (94, 177, 178, 93), (163, 165, 193, 196), (167, 101, 160, 153), (182, 194, 85, 78), (95, 94, 159, 156), (99, 176, 157, 160), (142, 173, 151, 149), (141, 171, 150, 152), (166, 148, 195, 192), (171, 142, 61, 188), (170, 143, 55, 56), (140, 141, 187, 186), (96, 172, 185, 87), (168, 167, 48, 191), (103, 100, 182, 78), (158, 162, 197, 14), (176, 95, 179, 92), (144, 145, 54, 189), (102, 174, 80, 79), (152, 161, 198, 25), (97, 99, 180, 86), (146, 158, 14, 190), (177, 154, 199, 178), (143, 163, 196, 55), (141, 152, 25, 187), (99, 160, 22, 180), (162, 169, 49, 197), (151, 173, 183, 28), (174, 147, 47, 80), (164, 98, 85, 194), (165, 170, 56, 193), (148, 144, 189, 195), (157, 176, 92, 12), (161, 140, 186, 198), (147, 175, 181, 47), (167, 153, 21, 48), (142, 149, 32, 61), (145, 166, 192, 54), (172, 151, 28, 185), (95, 156, 13, 179), (155, 168, 191, 15), (100, 164, 194, 182), (160, 101, 184, 22), (150, 171, 188, 30), (159, 94, 93, 18)])
_uv = me_turm.uv_layers.new(name='UVMap')
_uv.uv.foreach_set('vector', [0.4485, 0.9934, 0.3826, 0.9934, 0.3826, 0.4701, 0.4485, 0.4701, 0.08843, 0.9935, 0.02252, 0.9935, 0.02252, 0.4702, 0.08843, 0.4702, 0.4486, 0.9934, 0.3827, 0.9934, 0.3827, 0.4701, 0.4486, 0.4701, 0.08842, 0.9935, 0.02251, 0.9935, 0.02251, 0.4702, 0.08842, 0.4702, 0.5029, 0.4, 0.5022, 0.4557, 0.4472, 0.4557, 0.4472, 0.4007, 0.7451, 0.7307, 0.7451, 0.6645, 0.8349, 0.6645, 0.8349, 0.7306, 0.835, 0.5983, 0.7452, 0.5983, 0.7452, 0.5434, 0.835, 0.5434, 0.835, 0.5983, 0.7452, 0.5983, 0.7452, 0.5434, 0.835, 0.5434, 0.4472, 0.01482, 0.5022, 0.01482, 0.5029, 0.07046, 0.4472, 0.06975, 0.5029, 0.3341, 0.5029, 0.4, 0.4472, 0.4007, 0.4472, 0.3345, 0.7665, 0.4, 0.8324, 0.4, 0.8332, 0.4557, 0.767, 0.4557, 0.8881, 0.4007, 0.8881, 0.4557, 0.8332, 0.4557, 0.8324, 0.4, 0.835, 0.9293, 0.835, 0.9842, 0.7452, 0.9842, 0.7452, 0.9293, 0.835, 0.9842, 0.7452, 0.9842, 0.7452, 0.9293, 0.835, 0.9292, 0.5688, 0.07046, 0.5029, 0.07046, 0.5022, 0.01482, 0.5684, 0.01482, 0.8324, 0.07046, 0.8332, 0.01482, 0.8881, 0.01482, 0.8881, 0.06975, 0.8324, 0.1364, 0.8324, 0.07046, 0.8881, 0.06975, 0.8881, 0.1359, 0.8324, 0.4, 0.8324, 0.3341, 0.8881, 0.3345, 0.8881, 0.4007, 0.8324, 0.3341, 0.8324, 0.2682, 0.8881, 0.2683, 0.8881, 0.3345, 0.8324, 0.2682, 0.8324, 0.2023, 0.8881, 0.2021, 0.8881, 0.2683, 0.8324, 0.2023, 0.8324, 0.1364, 0.8881, 0.1359, 0.8881, 0.2021, 0.5029, 0.07046, 0.5029, 0.1364, 0.4472, 0.1359, 0.4472, 0.06975, 0.5029, 0.1364, 0.5029, 0.2023, 0.4472, 0.2021, 0.4472, 0.1359, 0.5029, 0.2023, 0.5029, 0.2682, 0.4472, 0.2683, 0.4472, 0.2021, 0.5029, 0.2682, 0.5029, 0.3341, 0.4472, 0.3345, 0.4472, 0.2683, 0.2721, 0.07023, 0.2059, 0.07023, 0.2059, 0.007731, 0.2721, 0.007731, 0.7122, 0.9934, 0.6463, 0.9934, 0.6463, 0.4701, 0.7122, 0.4701, 0.6463, 0.9934, 0.5804, 0.9934, 0.5804, 0.4701, 0.6463, 0.4701, 0.5804, 0.9934, 0.5145, 0.9934, 0.5145, 0.4701, 0.5804, 0.4701, 0.5145, 0.9934, 0.4486, 0.9934, 0.4486, 0.4701, 0.5145, 0.4701, 0.7121, 0.9934, 0.6462, 0.9934, 0.6462, 0.4701, 0.7121, 0.4701, 0.6462, 0.9934, 0.5803, 0.9934, 0.5803, 0.4701, 0.6462, 0.4701, 0.5803, 0.9934, 0.5144, 0.9934, 0.5144, 0.4701, 0.5803, 0.4701, 0.5144, 0.9934, 0.4485, 0.9934, 0.4485, 0.4701, 0.5144, 0.4701, 0.2721, 0.07021, 0.3383, 0.07021, 0.3383, 0.1258, 0.2721, 0.1258, 0.1397, 0.07021, 0.2059, 0.07021, 0.2059, 0.1258, 0.1397, 0.1258, 0.2059, 0.07023, 0.2721, 0.07023, 0.2721, 0.1258, 0.2059, 0.1258, 0.2059, 0.07021, 0.2721, 0.07021, 0.2721, 0.1258, 0.2059, 0.1258, 0.8324, 0.07046, 0.7665, 0.07046, 0.767, 0.01482, 0.8332, 0.01482, 0.7665, 0.07046, 0.7006, 0.07046, 0.7008, 0.01482, 0.767, 0.01482, 0.7006, 0.07046, 0.6347, 0.07046, 0.6346, 0.01482, 0.7008, 0.01482, 0.6347, 0.07046, 0.5688, 0.07046, 0.5684, 0.01482, 0.6346, 0.01482, 0.5029, 0.4, 0.5688, 0.4, 0.5684, 0.4557, 0.5022, 0.4557, 0.5688, 0.4, 0.6347, 0.4, 0.6346, 0.4557, 0.5684, 0.4557, 0.6347, 0.4, 0.7006, 0.4, 0.7008, 0.4557, 0.6346, 0.4557, 0.7006, 0.4, 0.7665, 0.4, 0.767, 0.4557, 0.7008, 0.4557, 0.07345, 0.07033, 0.1396, 0.07033, 0.1396, 0.1259, 0.07345, 0.1259, 0.3521, 0.9935, 0.2862, 0.9935, 0.2862, 0.4702, 0.3521, 0.4702, 0.2862, 0.9935, 0.2202, 0.9935, 0.2202, 0.4702, 0.2862, 0.4702, 0.2202, 0.9935, 0.1543, 0.9935, 0.1543, 0.4702, 0.2202, 0.4702, 0.1543, 0.9935, 0.08842, 0.9935, 0.08842, 0.4702, 0.1543, 0.4702, 0.3521, 0.9935, 0.2862, 0.9935, 0.2862, 0.4702, 0.3521, 0.4702, 0.2862, 0.9935, 0.2203, 0.9935, 0.2203, 0.4702, 0.2862, 0.4702, 0.2203, 0.9935, 0.1543, 0.9935, 0.1543, 0.4702, 0.2203, 0.4702, 0.1543, 0.9935, 0.08843, 0.9935, 0.08843, 0.4702, 0.1543, 0.4702, 0.07378, 0.3979, 0.07378, 0.4641, 0.007582, 0.4641, 0.007582, 0.3979, 0.07378, 0.1331, 0.07378, 0.1993, 0.007582, 0.1993, 0.007582, 0.1331, 0.07378, 0.1993, 0.07378, 0.2655, 0.007582, 0.2655, 0.007582, 0.1993, 0.07378, 0.2655, 0.07378, 0.3317, 0.007582, 0.3317, 0.007582, 0.2655, 0.07378, 0.3317, 0.07378, 0.3979, 0.007582, 0.3979, 0.007582, 0.3317, 0.3386, 0.3317, 0.3386, 0.3979, 0.2724, 0.3979, 0.2724, 0.3317, 0.2724, 0.3317, 0.2724, 0.3979, 0.2062, 0.3979, 0.2062, 0.3317, 0.2062, 0.3317, 0.2062, 0.3979, 0.14, 0.3979, 0.14, 0.3317, 0.14, 0.3317, 0.14, 0.3979, 0.07378, 0.3979, 0.07378, 0.3317, 0.3386, 0.2655, 0.3386, 0.3317, 0.2724, 0.3317, 0.2724, 0.2655, 0.2724, 0.2655, 0.2724, 0.3317, 0.2062, 0.3317, 0.2062, 0.2655, 0.2062, 0.2655, 0.2062, 0.3317, 0.14, 0.3317, 0.14, 0.2655, 0.14, 0.2655, 0.14, 0.3317, 0.07378, 0.3317, 0.07378, 0.2655, 0.3386, 0.1993, 0.3386, 0.2655, 0.2724, 0.2655, 0.2724, 0.1993, 0.2724, 0.1993, 0.2724, 0.2655, 0.2062, 0.2655, 0.2062, 0.1993, 0.2062, 0.1993, 0.2062, 0.2655, 0.14, 0.2655, 0.14, 0.1993, 0.14, 0.1993, 0.14, 0.2655, 0.07378, 0.2655, 0.07378, 0.1993, 0.3386, 0.1331, 0.3386, 0.1993, 0.2724, 0.1993, 0.2724, 0.1331, 0.2724, 0.1331, 0.2724, 0.1993, 0.2062, 0.1993, 0.2062, 0.1331, 0.2062, 0.1331, 0.2062, 0.1993, 0.14, 0.1993, 0.14, 0.1331, 0.14, 0.1331, 0.14, 0.1993, 0.07378, 0.1993, 0.07378, 0.1331, 0.3386, 0.3979, 0.3386, 0.4641, 0.2724, 0.4641, 0.2724, 0.3979, 0.2724, 0.3979, 0.2724, 0.4641, 0.2062, 0.4641, 0.2062, 0.3979, 0.2062, 0.3979, 0.2062, 0.4641, 0.14, 0.4641, 0.14, 0.3979, 0.14, 0.3979, 0.14, 0.4641, 0.07378, 0.4641, 0.07378, 0.3979, 0.7451, 0.7969, 0.7451, 0.7307, 0.8349, 0.7306, 0.835, 0.7968, 0.7452, 0.8631, 0.7452, 0.7969, 0.835, 0.7969, 0.835, 0.8631, 0.7452, 0.7969, 0.7452, 0.7307, 0.835, 0.7307, 0.835, 0.7969, 0.2721, 0.07021, 0.2059, 0.07021, 0.2059, 0.007708, 0.2721, 0.007708, 0.835, 0.5983, 0.835, 0.5434, 0.8975, 0.5434, 0.8975, 0.5983, 0.1396, 0.07033, 0.07345, 0.07033, 0.07345, 0.007831, 0.1396, 0.007831, 0.9873, 0.198, 0.9873, 0.2642, 0.9324, 0.2642, 0.9324, 0.198, 0.8349, 0.5983, 0.8349, 0.5433, 0.8974, 0.5433, 0.8974, 0.5982, 0.272, 0.07033, 0.2058, 0.07033, 0.2058, 0.007831, 0.272, 0.007831, 0.9871, 0.198, 0.9871, 0.2642, 0.9321, 0.2642, 0.9321, 0.198, 0.9321, 0.5216, 0.9321, 0.4554, 0.9871, 0.4554, 0.9871, 0.5216, 0.8349, 0.5433, 0.8349, 0.5983, 0.7451, 0.5983, 0.7451, 0.5434, 0.9872, 0.4554, 0.9872, 0.5216, 0.9322, 0.5216, 0.9323, 0.4554, 0.9321, 0.1355, 0.9321, 0.06933, 0.9871, 0.06933, 0.9871, 0.1355, 0.835, 0.5983, 0.835, 0.5434, 0.8975, 0.5434, 0.8975, 0.5983, 0.9871, 0.4554, 0.9871, 0.5216, 0.9321, 0.5216, 0.9321, 0.4554, 0.9321, 0.2642, 0.9321, 0.198, 0.9871, 0.198, 0.9871, 0.2642, 0.9874, 0.06933, 0.9873, 0.1355, 0.9324, 0.1355, 0.9324, 0.0693, 0.7452, 0.9293, 0.7452, 0.8631, 0.835, 0.8631, 0.835, 0.9293, 0.7452, 0.8631, 0.7452, 0.7969, 0.835, 0.7969, 0.835, 0.8631, 0.7452, 0.7969, 0.7452, 0.7307, 0.835, 0.7307, 0.835, 0.7969, 0.7452, 0.7307, 0.7452, 0.6645, 0.835, 0.6645, 0.835, 0.7307, 0.007306, 0.07021, 0.0735, 0.07021, 0.0735, 0.1258, 0.007306, 0.1258, 0.2059, 0.07037, 0.2721, 0.07037, 0.2721, 0.1259, 0.2059, 0.1259, 0.00725, 0.07033, 0.07345, 0.07033, 0.07345, 0.1259, 0.00725, 0.1259, 0.0735, 0.07037, 0.1397, 0.07037, 0.1397, 0.1259, 0.0735, 0.1259, 0.272, 0.07033, 0.3382, 0.07033, 0.3382, 0.1259, 0.272, 0.1259, 0.1396, 0.07033, 0.2058, 0.07033, 0.2058, 0.1259, 0.1396, 0.1259, 0.07348, 0.07023, 0.1397, 0.07023, 0.1397, 0.1258, 0.07348, 0.1258, 0.2721, 0.07037, 0.3383, 0.07037, 0.3383, 0.1259, 0.2721, 0.1259, 0.007305, 0.07037, 0.0735, 0.07037, 0.0735, 0.1259, 0.007306, 0.1259, 0.1397, 0.07037, 0.2059, 0.07037, 0.2059, 0.1259, 0.1397, 0.1259, 0.007279, 0.07023, 0.07348, 0.07023, 0.07348, 0.1258, 0.007279, 0.1258, 0.0735, 0.07021, 0.1397, 0.07021, 0.1397, 0.1258, 0.0735, 0.1258, 0.9321, 0.6503, 0.9321, 0.5841, 0.9871, 0.5841, 0.9871, 0.6503, 0.9321, 0.2642, 0.9321, 0.198, 0.9871, 0.198, 0.9871, 0.2642, 0.9321, 0.5216, 0.9321, 0.4554, 0.9871, 0.4554, 0.9871, 0.5216, 0.835, 0.5983, 0.835, 0.5434, 0.8975, 0.5434, 0.8975, 0.5983, 0.9321, 0.3929, 0.9321, 0.3267, 0.9871, 0.3267, 0.9871, 0.3929, 0.2721, 0.07023, 0.3383, 0.07023, 0.3383, 0.1258, 0.2721, 0.1258, 0.2058, 0.07033, 0.272, 0.07033, 0.272, 0.1259, 0.2058, 0.1259, 0.1397, 0.07023, 0.2059, 0.07023, 0.2059, 0.1258, 0.1397, 0.1258, 0.7452, 0.8631, 0.7451, 0.7969, 0.835, 0.7968, 0.835, 0.863, 0.7452, 0.9293, 0.7452, 0.8631, 0.835, 0.863, 0.835, 0.9292, 0.7452, 0.7307, 0.7452, 0.6645, 0.835, 0.6645, 0.835, 0.7307, 0.7452, 0.7969, 0.7452, 0.7307, 0.835, 0.7307, 0.835, 0.7969, 0.7452, 0.9293, 0.7452, 0.8631, 0.835, 0.8631, 0.835, 0.9293, 0.7452, 0.7307, 0.7452, 0.6645, 0.835, 0.6645, 0.835, 0.7307, 0.7452, 0.8631, 0.7452, 0.7969, 0.835, 0.7969, 0.835, 0.8631, 0.7452, 0.9293, 0.7452, 0.8631, 0.835, 0.8631, 0.835, 0.9293, 0.9524, 0.9842, 0.8975, 0.9842, 0.8975, 0.9293, 0.9524, 0.9293, 0.8975, 0.9293, 0.9524, 0.9293, 0.9524, 0.9842, 0.8975, 0.9842, 0.835, 0.8631, 0.835, 0.7969, 0.8975, 0.7969, 0.8975, 0.8631, 0.7452, 0.5983, 0.7452, 0.5434, 0.835, 0.5434, 0.835, 0.5983, 0.7452, 0.6645, 0.7452, 0.5983, 0.835, 0.5983, 0.835, 0.6645, 0.7452, 0.9293, 0.835, 0.9293, 0.835, 0.9842, 0.7452, 0.9842, 0.7451, 0.6645, 0.7451, 0.5983, 0.8349, 0.5983, 0.8349, 0.6645, 0.7452, 0.6645, 0.7452, 0.5983, 0.835, 0.5983, 0.835, 0.6645, 0.9871, 0.06933, 0.9871, 0.1355, 0.9321, 0.1355, 0.9321, 0.06933, 0.7452, 0.6645, 0.7452, 0.5983, 0.835, 0.5983, 0.835, 0.6645, 0.9524, 0.9842, 0.8975, 0.9842, 0.8975, 0.9293, 0.9524, 0.9293, 0.7452, 0.9293, 0.835, 0.9293, 0.835, 0.9842, 0.7452, 0.9842, 0.9872, 0.3267, 0.9872, 0.3929, 0.9323, 0.3929, 0.9323, 0.3267, 0.9871, 0.5841, 0.9871, 0.6503, 0.9322, 0.6503, 0.9322, 0.5841, 0.835, 0.7307, 0.835, 0.6645, 0.8975, 0.6645, 0.8975, 0.7307, 0.1397, 0.07037, 0.0735, 0.07037, 0.0735, 0.007867, 0.1397, 0.007867, 0.9321, 0.1355, 0.9321, 0.06932, 0.9871, 0.06932, 0.9871, 0.1355, 0.8975, 0.9292, 0.9524, 0.9292, 0.9524, 0.9841, 0.8975, 0.9841, 0.9321, 0.3929, 0.9321, 0.3267, 0.9871, 0.3267, 0.9871, 0.3929, 0.9321, 0.6503, 0.9321, 0.5841, 0.9871, 0.5841, 0.9871, 0.6503, 0.9871, 0.5841, 0.9871, 0.6503, 0.9321, 0.6503, 0.9321, 0.5841, 0.9871, 0.3267, 0.9871, 0.3929, 0.9321, 0.3929, 0.9321, 0.3267, 0.2721, 0.07037, 0.2059, 0.07037, 0.2059, 0.007867, 0.2721, 0.007867, 0.835, 0.7307, 0.835, 0.6645, 0.8975, 0.6645, 0.8975, 0.7307, 0.835, 0.863, 0.835, 0.7968, 0.8975, 0.7968, 0.8975, 0.863, 0.835, 0.8631, 0.835, 0.7969, 0.8975, 0.7969, 0.8975, 0.8631, 0.835, 0.9842, 0.835, 0.9293, 0.8975, 0.9293, 0.8975, 0.9842, 0.835, 0.7307, 0.835, 0.6645, 0.8975, 0.6645, 0.8975, 0.7307, 0.835, 0.9842, 0.835, 0.9292, 0.8975, 0.9292, 0.8975, 0.9841, 0.1397, 0.07023, 0.07348, 0.07023, 0.07348, 0.007731, 0.1397, 0.007731, 0.835, 0.8631, 0.835, 0.7969, 0.8975, 0.7969, 0.8975, 0.8631, 0.8349, 0.7306, 0.8349, 0.6645, 0.8974, 0.6644, 0.8974, 0.7306, 0.835, 0.9842, 0.835, 0.9293, 0.8975, 0.9293, 0.8975, 0.9842, 0.1397, 0.07021, 0.0735, 0.07021, 0.0735, 0.007708, 0.1397, 0.007708, 0.835, 0.9842, 0.835, 0.9293, 0.8975, 0.9293, 0.8975, 0.9842, 0.9321, 0.3929, 0.9871, 0.3929, 0.9871, 0.4554, 0.9321, 0.4554, 0.9321, 0.1355, 0.9871, 0.1355, 0.9871, 0.198, 0.9321, 0.198, 0.9872, 0.3267, 0.9323, 0.3267, 0.9324, 0.2642, 0.9873, 0.2642, 0.9871, 0.3267, 0.9321, 0.3267, 0.9321, 0.2642, 0.9871, 0.2642, 0.9321, 0.6503, 0.9871, 0.6503, 0.9871, 0.7128, 0.9321, 0.7128, 0.9871, 0.5841, 0.9321, 0.5841, 0.9321, 0.5216, 0.9871, 0.5216, 0.9321, 0.6503, 0.9871, 0.6503, 0.9871, 0.7128, 0.9321, 0.7128, 0.9871, 0.06933, 0.9321, 0.06933, 0.9321, 0.006826, 0.9871, 0.006826, 0.9871, 0.06933, 0.9321, 0.06933, 0.9321, 0.006822, 0.9871, 0.006822, 0.9324, 0.1355, 0.9873, 0.1355, 0.9873, 0.198, 0.9324, 0.198, 0.9323, 0.3929, 0.9872, 0.3929, 0.9872, 0.4554, 0.9323, 0.4554, 0.9871, 0.5841, 0.9321, 0.5841, 0.9321, 0.5216, 0.9871, 0.5216, 0.9321, 0.1355, 0.9871, 0.1355, 0.9871, 0.198, 0.9321, 0.198, 0.9322, 0.6503, 0.9871, 0.6503, 0.9871, 0.7128, 0.9321, 0.7128, 0.9321, 0.1355, 0.9871, 0.1355, 0.9871, 0.198, 0.9321, 0.198, 0.9871, 0.5841, 0.9321, 0.5841, 0.9321, 0.5216, 0.9871, 0.5216, 0.9871, 0.5841, 0.9322, 0.5841, 0.9322, 0.5216, 0.9872, 0.5216, 0.9321, 0.6503, 0.9871, 0.6503, 0.9871, 0.7128, 0.9321, 0.7128, 0.9321, 0.3929, 0.9871, 0.3929, 0.9871, 0.4554, 0.9321, 0.4554, 0.9871, 0.3267, 0.9321, 0.3267, 0.9321, 0.2642, 0.9871, 0.2642, 0.9874, 0.06933, 0.9324, 0.0693, 0.9325, 0.006797, 0.9874, 0.006824, 0.9871, 0.06932, 0.9321, 0.06932, 0.9321, 0.006821, 0.9871, 0.006821, 0.9321, 0.3929, 0.9871, 0.3929, 0.9871, 0.4554, 0.9321, 0.4554, 0.9871, 0.3267, 0.9321, 0.3267, 0.9321, 0.2642, 0.9871, 0.2642])
me_turm.materials.append(mat_stadt_turm)
me_turm.use_remesh_preserve_volume = False
me_turm.use_remesh_preserve_attributes = False
me_turm.use_mirror_vertex_groups = False
me_turm.use_paint_bone_selection = False
me_turm.use_paint_mask = True
me_turm.update()
me_boden = bpy.data.meshes.new('Boden')
me_boden.from_pydata([(-5.0, 8.0, 0.0), (5.0, 8.0, 0.0), (5.0, -8.0, 0.0), (-5.0, -8.0, 0.0), (-5.0, 8.0, 1.007), (5.0, 8.0, 1.007), (5.0, -8.0, 1.007), (-5.0, -8.0, 1.007), (-0.2898, 8.0, 0.0), (0.2898, 8.0, 0.0), (0.2898, -8.0, 0.0), (-0.2898, -8.0, 0.0), (-0.2898, 8.0, 1.0), (0.2898, 8.0, 1.0), (0.2898, -8.0, 1.0), (-0.2898, -8.0, 1.0), (-0.3589, -8.0, 0.0), (-0.3589, -8.0, 1.007), (-0.3589, 8.0, 0.0), (-0.3589, 8.0, 1.007), (0.3589, 8.0, 0.0), (0.3589, 8.0, 1.007), (0.3589, -8.0, 0.0), (0.3589, -8.0, 1.007)], [], [(20, 1, 2, 22), (21, 23, 6, 5), (20, 21, 5, 1), (1, 5, 6, 2), (16, 17, 7, 3), (4, 0, 3, 7), (22, 23, 14, 10), (10, 14, 15, 11), (18, 19, 12, 8), (8, 12, 13, 9), (19, 17, 15, 12), (12, 15, 14, 13), (18, 8, 11, 16), (8, 9, 10, 11), (0, 18, 16, 3), (4, 7, 17, 19), (0, 4, 19, 18), (11, 15, 17, 16), (2, 6, 23, 22), (9, 13, 21, 20), (13, 14, 23, 21), (9, 20, 22, 10)])
me_boden.polygons.foreach_set('material_index', [1, 0, 1, 1, 1, 1, 1, 1, 1, 1, 0, 2, 1, 1, 1, 0, 1, 1, 1, 1, 0, 1])
me_boden.materials.append(mat_boden_gras)
me_boden.materials.append(mat_boden_erde)
me_boden.materials.append(mat_boden_kies)
me_boden.use_remesh_preserve_volume = False
me_boden.use_remesh_preserve_attributes = False
me_boden.use_mirror_vertex_groups = False
me_boden.update()

# ---- objects
ob_gras_114 = bpy.data.objects.new('Gras.114', me_gras)
ob_gras_113 = bpy.data.objects.new('Gras.113', me_gras)
ob_gras_112 = bpy.data.objects.new('Gras.112', me_gras)
ob_gras_111 = bpy.data.objects.new('Gras.111', me_gras)
ob_gras_110 = bpy.data.objects.new('Gras.110', me_gras)
ob_gras_109 = bpy.data.objects.new('Gras.109', me_gras)
ob_gras_108 = bpy.data.objects.new('Gras.108', me_gras)
ob_gras_107 = bpy.data.objects.new('Gras.107', me_gras)
ob_gras_106 = bpy.data.objects.new('Gras.106', me_gras)
ob_gras_105 = bpy.data.objects.new('Gras.105', me_gras)
ob_gras_104 = bpy.data.objects.new('Gras.104', me_gras)
ob_gras_103 = bpy.data.objects.new('Gras.103', me_gras)
ob_gras_102 = bpy.data.objects.new('Gras.102', me_gras)
ob_gras_101 = bpy.data.objects.new('Gras.101', me_gras)
ob_gras_100 = bpy.data.objects.new('Gras.100', me_gras)
ob_gras_099 = bpy.data.objects.new('Gras.099', me_gras)
ob_gras_098 = bpy.data.objects.new('Gras.098', me_gras)
ob_gras_097 = bpy.data.objects.new('Gras.097', me_gras)
ob_gras_096 = bpy.data.objects.new('Gras.096', me_gras)
ob_gras_095 = bpy.data.objects.new('Gras.095', me_gras)
ob_gras_094 = bpy.data.objects.new('Gras.094', me_gras)
ob_gras_093 = bpy.data.objects.new('Gras.093', me_gras)
ob_gras_092 = bpy.data.objects.new('Gras.092', me_gras)
ob_gras_091 = bpy.data.objects.new('Gras.091', me_gras)
ob_gras_090 = bpy.data.objects.new('Gras.090', me_gras)
ob_gras_089 = bpy.data.objects.new('Gras.089', me_gras)
ob_gras_088 = bpy.data.objects.new('Gras.088', me_gras)
ob_gras_087 = bpy.data.objects.new('Gras.087', me_gras)
ob_gras_086 = bpy.data.objects.new('Gras.086', me_gras)
ob_gras_085 = bpy.data.objects.new('Gras.085', me_gras)
ob_gras_084 = bpy.data.objects.new('Gras.084', me_gras)
ob_gras_083 = bpy.data.objects.new('Gras.083', me_gras)
ob_gras_082 = bpy.data.objects.new('Gras.082', me_gras)
ob_gras_081 = bpy.data.objects.new('Gras.081', me_gras)
ob_gras_080 = bpy.data.objects.new('Gras.080', me_gras)
ob_gras_079 = bpy.data.objects.new('Gras.079', me_gras)
ob_gras_078 = bpy.data.objects.new('Gras.078', me_gras)
ob_gras_077 = bpy.data.objects.new('Gras.077', me_gras)
ob_gras_076 = bpy.data.objects.new('Gras.076', me_gras)
ob_gras_075 = bpy.data.objects.new('Gras.075', me_gras)
ob_gras_074 = bpy.data.objects.new('Gras.074', me_gras)
ob_gras_073 = bpy.data.objects.new('Gras.073', me_gras)
ob_gras_072 = bpy.data.objects.new('Gras.072', me_gras)
ob_gras_071 = bpy.data.objects.new('Gras.071', me_gras)
ob_gras_070 = bpy.data.objects.new('Gras.070', me_gras)
ob_gras_069 = bpy.data.objects.new('Gras.069', me_gras)
ob_gras_068 = bpy.data.objects.new('Gras.068', me_gras)
ob_gras_067 = bpy.data.objects.new('Gras.067', me_gras)
ob_gras_066 = bpy.data.objects.new('Gras.066', me_gras)
ob_gras_065 = bpy.data.objects.new('Gras.065', me_gras)
ob_gras_064 = bpy.data.objects.new('Gras.064', me_gras)
ob_gras_063 = bpy.data.objects.new('Gras.063', me_gras)
ob_gras_062 = bpy.data.objects.new('Gras.062', me_gras)
ob_gras_061 = bpy.data.objects.new('Gras.061', me_gras)
ob_gras_060 = bpy.data.objects.new('Gras.060', me_gras)
ob_gras_059 = bpy.data.objects.new('Gras.059', me_gras)
ob_gras_058 = bpy.data.objects.new('Gras.058', me_gras)
ob_gras_057 = bpy.data.objects.new('Gras.057', me_gras)
ob_gras_056 = bpy.data.objects.new('Gras.056', me_gras)
ob_gras_055 = bpy.data.objects.new('Gras.055', me_gras)
ob_gras_054 = bpy.data.objects.new('Gras.054', me_gras)
ob_gras_053 = bpy.data.objects.new('Gras.053', me_gras)
ob_gras_052 = bpy.data.objects.new('Gras.052', me_gras)
ob_gras_051 = bpy.data.objects.new('Gras.051', me_gras)
ob_gras_050 = bpy.data.objects.new('Gras.050', me_gras)
ob_gras_049 = bpy.data.objects.new('Gras.049', me_gras)
ob_gras_048 = bpy.data.objects.new('Gras.048', me_gras)
ob_gras_047 = bpy.data.objects.new('Gras.047', me_gras)
ob_gras_046 = bpy.data.objects.new('Gras.046', me_gras)
ob_gras_045 = bpy.data.objects.new('Gras.045', me_gras)
ob_gras_044 = bpy.data.objects.new('Gras.044', me_gras)
ob_gras_043 = bpy.data.objects.new('Gras.043', me_gras)
ob_gras_042 = bpy.data.objects.new('Gras.042', me_gras)
ob_gras_041 = bpy.data.objects.new('Gras.041', me_gras)
ob_gras_040 = bpy.data.objects.new('Gras.040', me_gras)
ob_gras_039 = bpy.data.objects.new('Gras.039', me_gras)
ob_gras_038 = bpy.data.objects.new('Gras.038', me_gras)
ob_gras_037 = bpy.data.objects.new('Gras.037', me_gras)
ob_gras_036 = bpy.data.objects.new('Gras.036', me_gras)
ob_gras_035 = bpy.data.objects.new('Gras.035', me_gras)
ob_gras_034 = bpy.data.objects.new('Gras.034', me_gras)
ob_gras_033 = bpy.data.objects.new('Gras.033', me_gras)
ob_gras_032 = bpy.data.objects.new('Gras.032', me_gras)
ob_gras_031 = bpy.data.objects.new('Gras.031', me_gras)
ob_gras_030 = bpy.data.objects.new('Gras.030', me_gras)
ob_gras_029 = bpy.data.objects.new('Gras.029', me_gras)
ob_gras_028 = bpy.data.objects.new('Gras.028', me_gras)
ob_gras_027 = bpy.data.objects.new('Gras.027', me_gras)
ob_gras_026 = bpy.data.objects.new('Gras.026', me_gras)
ob_gras_025 = bpy.data.objects.new('Gras.025', me_gras)
ob_gras_024 = bpy.data.objects.new('Gras.024', me_gras)
ob_gras_023 = bpy.data.objects.new('Gras.023', me_gras)
ob_gras_022 = bpy.data.objects.new('Gras.022', me_gras)
ob_gras_021 = bpy.data.objects.new('Gras.021', me_gras)
ob_gras_020 = bpy.data.objects.new('Gras.020', me_gras)
ob_gras_019 = bpy.data.objects.new('Gras.019', me_gras)
ob_gras_018 = bpy.data.objects.new('Gras.018', me_gras)
ob_gras_017 = bpy.data.objects.new('Gras.017', me_gras)
ob_gras_016 = bpy.data.objects.new('Gras.016', me_gras)
ob_gras_015 = bpy.data.objects.new('Gras.015', me_gras)
ob_gras_014 = bpy.data.objects.new('Gras.014', me_gras)
ob_gras_013 = bpy.data.objects.new('Gras.013', me_gras)
ob_gras_012 = bpy.data.objects.new('Gras.012', me_gras)
ob_gras_011 = bpy.data.objects.new('Gras.011', me_gras)
ob_gras_010 = bpy.data.objects.new('Gras.010', me_gras)
ob_gras_009 = bpy.data.objects.new('Gras.009', me_gras)
ob_gras_008 = bpy.data.objects.new('Gras.008', me_gras)
ob_gras_007 = bpy.data.objects.new('Gras.007', me_gras)
ob_gras_006 = bpy.data.objects.new('Gras.006', me_gras)
ob_gras_005 = bpy.data.objects.new('Gras.005', me_gras)
ob_gras_004 = bpy.data.objects.new('Gras.004', me_gras)
ob_gras_003 = bpy.data.objects.new('Gras.003', me_gras)
ob_gras_002 = bpy.data.objects.new('Gras.002', me_gras)
ob_gras_001 = bpy.data.objects.new('Gras.001', me_gras)
ob_gras = bpy.data.objects.new('Gras', me_gras)
ob_zaun_007 = bpy.data.objects.new('Zaun.007', me_zaun)
ob_zaun_006 = bpy.data.objects.new('Zaun.006', me_zaun)
ob_zaun_005 = bpy.data.objects.new('Zaun.005', me_zaun)
ob_zaun_004 = bpy.data.objects.new('Zaun.004', me_zaun)
ob_zaun_003 = bpy.data.objects.new('Zaun.003', me_zaun)
ob_zaun_002 = bpy.data.objects.new('Zaun.002', me_zaun)
ob_zaun_001 = bpy.data.objects.new('Zaun.001', me_zaun)
ob_zaun = bpy.data.objects.new('Zaun', me_zaun)
ob_zelt_008 = bpy.data.objects.new('Zelt.008', me_zelt)
ob_zelt_007 = bpy.data.objects.new('Zelt.007', me_zelt)
ob_zelt_006 = bpy.data.objects.new('Zelt.006', me_zelt)
ob_zelt_005 = bpy.data.objects.new('Zelt.005', me_zelt)
ob_zelt_004 = bpy.data.objects.new('Zelt.004', me_zelt)
ob_zelt_003 = bpy.data.objects.new('Zelt.003', me_zelt)
ob_zelt_002 = bpy.data.objects.new('Zelt.002', me_zelt)
ob_zelt_001 = bpy.data.objects.new('Zelt.001', me_zelt)
ob_zelt = bpy.data.objects.new('Zelt', me_zelt)
ob_icosphere_026 = bpy.data.objects.new('Icosphere.026', me_icosphere)
ob_icosphere_025 = bpy.data.objects.new('Icosphere.025', me_icosphere)
ob_icosphere_024 = bpy.data.objects.new('Icosphere.024', me_icosphere)
ob_icosphere_023 = bpy.data.objects.new('Icosphere.023', me_icosphere)
ob_icosphere_022 = bpy.data.objects.new('Icosphere.022', me_icosphere)
ob_icosphere_021 = bpy.data.objects.new('Icosphere.021', me_icosphere)
ob_icosphere_020 = bpy.data.objects.new('Icosphere.020', me_icosphere)
ob_icosphere_019 = bpy.data.objects.new('Icosphere.019', me_icosphere)
ob_icosphere_018 = bpy.data.objects.new('Icosphere.018', me_icosphere)
ob_icosphere_017 = bpy.data.objects.new('Icosphere.017', me_icosphere)
ob_icosphere_016 = bpy.data.objects.new('Icosphere.016', me_icosphere)
ob_icosphere_015 = bpy.data.objects.new('Icosphere.015', me_icosphere)
ob_icosphere_014 = bpy.data.objects.new('Icosphere.014', me_icosphere)
ob_icosphere_013 = bpy.data.objects.new('Icosphere.013', me_icosphere)
ob_icosphere_012 = bpy.data.objects.new('Icosphere.012', me_icosphere)
ob_icosphere_011 = bpy.data.objects.new('Icosphere.011', me_icosphere)
ob_icosphere_010 = bpy.data.objects.new('Icosphere.010', me_icosphere)
ob_icosphere_009 = bpy.data.objects.new('Icosphere.009', me_icosphere)
ob_icosphere_008 = bpy.data.objects.new('Icosphere.008', me_icosphere)
ob_icosphere_007 = bpy.data.objects.new('Icosphere.007', me_icosphere)
ob_icosphere_006 = bpy.data.objects.new('Icosphere.006', me_icosphere)
ob_icosphere_005 = bpy.data.objects.new('Icosphere.005', me_icosphere)
ob_icosphere_004 = bpy.data.objects.new('Icosphere.004', me_icosphere)
ob_icosphere_003 = bpy.data.objects.new('Icosphere.003', me_icosphere)
ob_icosphere_002 = bpy.data.objects.new('Icosphere.002', me_icosphere)
ob_icosphere_001 = bpy.data.objects.new('Icosphere.001', me_icosphere)
ob_icosphere = bpy.data.objects.new('Icosphere', me_icosphere)
ob_stadt_tor = bpy.data.objects.new('Stadt_Tor', me_stadt_tor)
ob_cube_001 = bpy.data.objects.new('Cube.001', me_cube_001)
ob_turm = bpy.data.objects.new('Turm', me_turm)
ob_boden = bpy.data.objects.new('Boden', me_boden)
ob_main_lamp = bpy.data.objects.new('Main Lamp', light_main_lamp)

# ---- transforms, parenting, visibility, modifiers, constraints
ob_gras_114.location = (2.247, 6.267, 1.007)
ob_gras_114.lineart.crease_threshold = 0.0
ob_gras_113.location = (2.316, 4.368, 1.007)
ob_gras_113.lineart.crease_threshold = 0.0
ob_gras_112.location = (2.415, 4.403, 1.007)
ob_gras_112.lineart.crease_threshold = 0.0
ob_gras_111.location = (2.123, 4.482, 1.007)
ob_gras_111.lineart.crease_threshold = 0.0
ob_gras_110.location = (2.272, 4.472, 1.007)
ob_gras_110.lineart.crease_threshold = 0.0
ob_gras_109.location = (2.316, 4.635, 1.007)
ob_gras_109.lineart.crease_threshold = 0.0
ob_gras_108.location = (2.41, 4.531, 1.007)
ob_gras_108.lineart.crease_threshold = 0.0
ob_gras_107.location = (2.677, 4.862, 1.007)
ob_gras_107.lineart.crease_threshold = 0.0
ob_gras_106.location = (2.573, 4.501, 1.007)
ob_gras_106.lineart.crease_threshold = 0.0
ob_gras_105.location = (2.682, 4.724, 1.007)
ob_gras_105.lineart.crease_threshold = 0.0
ob_gras_104.location = (2.875, 4.516, 1.007)
ob_gras_104.lineart.crease_threshold = 0.0
ob_gras_103.location = (2.717, 4.605, 1.007)
ob_gras_103.lineart.crease_threshold = 0.0
ob_gras_102.location = (2.816, 4.763, 1.007)
ob_gras_102.lineart.crease_threshold = 0.0
ob_gras_101.location = (2.598, 4.788, 1.007)
ob_gras_101.lineart.crease_threshold = 0.0
ob_gras_100.location = (2.534, 4.655, 1.007)
ob_gras_100.lineart.crease_threshold = 0.0
ob_gras_099.location = (2.42, 4.813, 1.007)
ob_gras_099.lineart.crease_threshold = 0.0
ob_gras_098.location = (2.732, 4.942, 1.007)
ob_gras_098.lineart.crease_threshold = 0.0
ob_gras_097.location = (2.732, 5.05, 1.007)
ob_gras_097.lineart.crease_threshold = 0.0
ob_gras_096.location = (2.578, 4.956, 1.007)
ob_gras_096.lineart.crease_threshold = 0.0
ob_gras_095.location = (2.554, 5.09, 1.007)
ob_gras_095.lineart.crease_threshold = 0.0
ob_gras_094.location = (2.717, 5.179, 1.007)
ob_gras_094.lineart.crease_threshold = 0.0
ob_gras_093.location = (2.608, 5.258, 1.007)
ob_gras_093.lineart.crease_threshold = 0.0
ob_gras_092.location = (2.717, 5.584, 1.007)
ob_gras_092.lineart.crease_threshold = 0.0
ob_gras_091.location = (2.618, 5.451, 1.007)
ob_gras_091.lineart.crease_threshold = 0.0
ob_gras_090.location = (2.761, 5.377, 1.007)
ob_gras_090.lineart.crease_threshold = 0.0
ob_gras_089.location = (2.509, 5.555, 1.007)
ob_gras_089.lineart.crease_threshold = 0.0
ob_gras_088.location = (2.494, 5.738, 1.007)
ob_gras_088.lineart.crease_threshold = 0.0
ob_gras_087.location = (2.593, 5.649, 1.007)
ob_gras_087.lineart.crease_threshold = 0.0
ob_gras_086.location = (2.608, 5.822, 1.007)
ob_gras_086.lineart.crease_threshold = 0.0
ob_gras_085.location = (2.455, 6.024, 1.007)
ob_gras_085.lineart.crease_threshold = 0.0
ob_gras_084.location = (2.524, 6.168, 1.007)
ob_gras_084.lineart.crease_threshold = 0.0
ob_gras_083.location = (2.415, 5.876, 1.007)
ob_gras_083.lineart.crease_threshold = 0.0
ob_gras_082.location = (1.876, 6.435, 1.007)
ob_gras_082.lineart.crease_threshold = 0.0
ob_gras_081.location = (1.95, 6.514, 1.007)
ob_gras_081.lineart.crease_threshold = 0.0
ob_gras_080.location = (2.059, 6.385, 1.007)
ob_gras_080.lineart.crease_threshold = 0.0
ob_gras_079.location = (2.148, 6.173, 1.007)
ob_gras_079.lineart.crease_threshold = 0.0
ob_gras_078.location = (2.292, 6.034, 1.007)
ob_gras_078.lineart.crease_threshold = 0.0
ob_gras_077.location = (2.277, 6.193, 1.007)
ob_gras_077.lineart.crease_threshold = 0.0
ob_gras_076.location = (2.094, 6.064, 1.007)
ob_gras_076.lineart.crease_threshold = 0.0
ob_gras_075.location = (1.911, 5.945, 1.007)
ob_gras_075.lineart.crease_threshold = 0.0
ob_gras_074.location = (1.995, 6.143, 1.007)
ob_gras_074.lineart.crease_threshold = 0.0
ob_gras_073.location = (1.876, 6.311, 1.007)
ob_gras_073.lineart.crease_threshold = 0.0
ob_gras_072.location = (2.02, 6.015, 1.007)
ob_gras_072.lineart.crease_threshold = 0.0
ob_gras_071.location = (2.059, 6.257, 1.007)
ob_gras_071.lineart.crease_threshold = 0.0
ob_gras_070.location = (-2.311, 5.43, 1.007)
ob_gras_070.lineart.crease_threshold = 0.0
ob_gras_069.location = (-2.023, 5.008, 1.007)
ob_gras_069.lineart.crease_threshold = 0.0
ob_gras_068.location = (-2.03, 4.905, 1.007)
ob_gras_068.lineart.crease_threshold = 0.0
ob_gras_067.location = (-1.838, 4.465, 1.007)
ob_gras_067.lineart.crease_threshold = 0.0
ob_gras_066.location = (-1.923, 4.444, 1.007)
ob_gras_066.lineart.crease_threshold = 0.0
ob_gras_065.location = (-2.102, 4.503, 1.007)
ob_gras_065.lineart.crease_threshold = 0.0
ob_gras_064.location = (-2.222, 4.767, 1.007)
ob_gras_064.lineart.crease_threshold = 0.0
ob_gras_063.location = (-2.181, 4.592, 1.007)
ob_gras_063.lineart.crease_threshold = 0.0
ob_gras_062.location = (-2.116, 4.657, 1.007)
ob_gras_062.lineart.crease_threshold = 0.0
ob_gras_061.location = (-2.112, 4.808, 1.007)
ob_gras_061.lineart.crease_threshold = 0.0
ob_gras_060.location = (-2.229, 4.891, 1.007)
ob_gras_060.lineart.crease_threshold = 0.0
ob_gras_059.location = (-2.202, 4.987, 1.007)
ob_gras_059.lineart.crease_threshold = 0.0
ob_gras_058.location = (-2.38, 5.025, 1.007)
ob_gras_058.lineart.crease_threshold = 0.0
ob_gras_057.location = (-2.387, 5.162, 1.007)
ob_gras_057.lineart.crease_threshold = 0.0
ob_gras_056.location = (-2.38, 5.337, 1.007)
ob_gras_056.lineart.crease_threshold = 0.0
ob_gras_055.location = (-2.49, 5.227, 1.007)
ob_gras_055.lineart.crease_threshold = 0.0
ob_gras_054.location = (-2.459, 5.454, 1.007)
ob_gras_054.lineart.crease_threshold = 0.0
ob_gras_053.location = (-2.617, 5.698, 1.007)
ob_gras_053.lineart.crease_threshold = 0.0
ob_gras_052.location = (-2.497, 5.633, 1.007)
ob_gras_052.lineart.crease_threshold = 0.0
ob_gras_051.location = (-2.435, 5.839, 1.007)
ob_gras_051.lineart.crease_threshold = 0.0
ob_gras_050.location = (-2.476, 5.983, 1.007)
ob_gras_050.lineart.crease_threshold = 0.0
ob_gras_049.location = (-2.267, 5.907, 1.007)
ob_gras_049.lineart.crease_threshold = 0.0
ob_gras_048.location = (-2.401, 6.209, 1.007)
ob_gras_048.lineart.crease_threshold = 0.0
ob_gras_047.location = (-2.315, 6.079, 1.007)
ob_gras_047.lineart.crease_threshold = 0.0
ob_gras_046.location = (-1.7, 6.323, 1.007)
ob_gras_046.lineart.crease_threshold = 0.0
ob_gras_045.location = (-1.731, 6.426, 1.007)
ob_gras_045.lineart.crease_threshold = 0.0
ob_gras_044.location = (-1.783, 6.323, 1.007)
ob_gras_044.lineart.crease_threshold = 0.0
ob_gras_043.location = (-2.057, 6.604, 1.007)
ob_gras_043.lineart.crease_threshold = 0.0
ob_gras_042.location = (-2.28, 6.398, 1.007)
ob_gras_042.lineart.crease_threshold = 0.0
ob_gras_041.location = (-2.177, 6.213, 1.007)
ob_gras_041.lineart.crease_threshold = 0.0
ob_gras_040.location = (-1.92, 6.244, 1.007)
ob_gras_040.lineart.crease_threshold = 0.0
ob_gras_039.location = (-2.064, 6.374, 1.007)
ob_gras_039.lineart.crease_threshold = 0.0
ob_gras_038.location = (-1.872, 6.443, 1.007)
ob_gras_038.lineart.crease_threshold = 0.0
ob_gras_037.location = (-1.752, 6.189, 1.007)
ob_gras_037.lineart.crease_threshold = 0.0
ob_gras_036.location = (-1.587, 6.378, 1.007)
ob_gras_036.lineart.crease_threshold = 0.0
ob_gras_035.location = (-1.439, 6.24, 1.007)
ob_gras_035.lineart.crease_threshold = 0.0
ob_gras_034.location = (-1.301, -5.713, 1.007)
ob_gras_034.lineart.crease_threshold = 0.0
ob_gras_033.location = (-1.17, -5.816, 1.007)
ob_gras_033.rotation_euler = (0.0, -0.0, -0.2844)
ob_gras_033.lineart.crease_threshold = 0.0
ob_gras_032.location = (-1.17, -5.514, 1.007)
ob_gras_032.rotation_euler = (0.0, -0.0, -5.516)
ob_gras_032.lineart.crease_threshold = 0.0
ob_gras_031.location = (-1.081, -5.699, 1.007)
ob_gras_031.lineart.crease_threshold = 0.0
ob_gras_030.location = (-1.328, -5.864, 1.007)
ob_gras_030.lineart.crease_threshold = 0.0
ob_gras_029.location = (-1.252, -6.434, 1.007)
ob_gras_029.lineart.crease_threshold = 0.0
ob_gras_028.location = (-1.541, -6.839, 1.007)
ob_gras_028.rotation_euler = (0.0, -0.0, 0.724)
ob_gras_028.lineart.crease_threshold = 0.0
ob_gras_027.location = (-1.383, -6.818, 1.007)
ob_gras_027.rotation_euler = (0.0, -0.0, -1.5)
ob_gras_027.lineart.crease_threshold = 0.0
ob_gras_026.location = (-1.479, -6.592, 1.007)
ob_gras_026.rotation_euler = (0.0, -0.0, -0.7061)
ob_gras_026.lineart.crease_threshold = 0.0
ob_gras_025.location = (-1.41, -6.262, 1.007)
ob_gras_025.rotation_euler = (0.0, -0.0, -0.4449)
ob_gras_025.lineart.crease_threshold = 0.0
ob_gras_024.location = (-1.355, -6.015, 1.007)
ob_gras_024.lineart.crease_threshold = 0.0
ob_gras_023.location = (-1.252, -6.07, 1.007)
ob_gras_023.rotation_euler = (0.0, -0.0, 0.5153)
ob_gras_023.lineart.crease_threshold = 0.0
ob_gras_022.location = (-1.527, -6.214, 1.007)
ob_gras_022.lineart.crease_threshold = 0.0
ob_gras_021.location = (-1.252, -6.303, 1.007)
ob_gras_021.lineart.crease_threshold = 0.0
ob_gras_020.location = (-1.383, -6.53, 1.007)
ob_gras_020.lineart.crease_threshold = 0.0
ob_gras_019.location = (-1.259, -6.647, 1.007)
ob_gras_019.rotation_euler = (0.0, -0.0, 0.6346)
ob_gras_019.lineart.crease_threshold = 0.0
ob_gras_018.location = (1.541, -6.578, 1.007)
ob_gras_018.lineart.crease_threshold = 0.0
ob_gras_017.location = (1.809, -6.743, 1.007)
ob_gras_017.rotation_euler = (0.0, -0.0, -2.186)
ob_gras_017.lineart.crease_threshold = 0.0
ob_gras_016.location = (1.788, -6.908, 1.007)
ob_gras_016.lineart.crease_threshold = 0.0
ob_gras_015.location = (1.589, -6.75, 1.007)
ob_gras_015.rotation_euler = (0.0, -0.0, 1.385)
ob_gras_015.lineart.crease_threshold = 0.0
ob_gras_014.location = (1.816, -6.599, 1.007)
ob_gras_014.lineart.crease_threshold = 0.0
ob_gras_013.location = (1.884, -6.509, 1.007)
ob_gras_013.rotation_euler = (0.0, -0.0, -0.8534)
ob_gras_013.lineart.crease_threshold = 0.0
ob_gras_012.location = (1.665, -6.53, 1.007)
ob_gras_012.rotation_euler = (0.0, -0.0, 1.585)
ob_gras_012.lineart.crease_threshold = 0.0
ob_gras_011.location = (1.617, -6.338, 1.007)
ob_gras_011.rotation_euler = (0.0, -0.0, -0.9723)
ob_gras_011.lineart.crease_threshold = 0.0
ob_gras_010.location = (1.795, -6.372, 1.007)
ob_gras_010.rotation_euler = (0.0, -0.0, -0.9298)
ob_gras_010.lineart.crease_threshold = 0.0
ob_gras_009.location = (1.514, -6.214, 1.007)
ob_gras_009.lineart.crease_threshold = 0.0
ob_gras_008.location = (1.747, -6.187, 1.007)
ob_gras_008.rotation_euler = (0.0, -0.0, -0.6637)
ob_gras_008.lineart.crease_threshold = 0.0
ob_gras_007.location = (1.699, -5.94, 1.007)
ob_gras_007.lineart.crease_threshold = 0.0
ob_gras_006.location = (1.569, -6.111, 1.007)
ob_gras_006.lineart.crease_threshold = 0.0
ob_gras_005.location = (1.74, -6.056, 1.007)
ob_gras_005.rotation_euler = (0.0, -0.0, -0.5447)
ob_gras_005.lineart.crease_threshold = 0.0
ob_gras_004.location = (1.472, -5.988, 1.007)
ob_gras_004.rotation_euler = (0.0, -0.0, -2.388)
ob_gras_004.lineart.crease_threshold = 0.0
ob_gras_003.location = (1.637, -5.885, 1.007)
ob_gras_003.rotation_euler = (0.0, -0.0, -0.6847)
ob_gras_003.lineart.crease_threshold = 0.0
ob_gras_002.location = (1.431, -5.686, 1.007)
ob_gras_002.rotation_euler = (0.0, -0.0, 0.5309)
ob_gras_002.lineart.crease_threshold = 0.0
ob_gras_001.location = (1.459, -5.802, 1.007)
ob_gras_001.rotation_euler = (0.0, -0.0, -0.5667)
ob_gras_001.lineart.crease_threshold = 0.0
ob_gras.location = (1.335, -5.569, 1.007)
ob_gras.rotation_euler = (0.0, -0.0, 1.392)
ob_gras.lineart.crease_threshold = 0.0
ob_zaun_007.location = (1.716, -6.715, 1.0)
ob_zaun_007.rotation_euler = (0.0, -0.0, -3.231)
ob_zaun_007.scale = (0.06784, 0.06784, 0.06784)
ob_zaun_007.lineart.crease_threshold = 0.0
ob_zaun_006.location = (-1.383, -6.77, 1.0)
ob_zaun_006.rotation_euler = (0.0, -0.0, -0.1065)
ob_zaun_006.scale = (0.06784, 0.06784, 0.06784)
ob_zaun_006.lineart.crease_threshold = 0.0
ob_zaun_005.location = (1.668, -6.252, 1.0)
ob_zaun_005.rotation_euler = (0.0, -0.0, -3.189)
ob_zaun_005.scale = (0.06784, 0.06784, 0.06784)
ob_zaun_005.lineart.crease_threshold = 0.0
ob_zaun_004.location = (1.578, -5.912, 1.0)
ob_zaun_004.rotation_euler = (0.0, 0.0, -2.738)
ob_zaun_004.scale = (0.06784, 0.06784, 0.06784)
ob_zaun_004.lineart.crease_threshold = 0.0
ob_zaun_003.location = (1.385, -5.649, 1.0)
ob_zaun_003.rotation_euler = (0.0, -0.0, -2.429)
ob_zaun_003.scale = (0.06784, 0.06784, 0.06784)
ob_zaun_003.lineart.crease_threshold = 0.0
ob_zaun_002.location = (-1.201, -5.662, 1.0)
ob_zaun_002.rotation_euler = (0.0, -0.0, -0.6147)
ob_zaun_002.scale = (0.06784, 0.06784, 0.06784)
ob_zaun_002.lineart.crease_threshold = 0.0
ob_zaun_001.location = (-1.329, -6.053, 1.0)
ob_zaun_001.rotation_euler = (0.0, -0.0, -0.4328)
ob_zaun_001.scale = (0.06784, 0.06784, 0.06784)
ob_zaun_001.lineart.crease_threshold = 0.0
ob_zaun.location = (-1.367, -6.355, 1.0)
ob_zaun.rotation_euler = (0.0, -0.0, -0.1719)
ob_zaun.scale = (0.06784, 0.06784, 0.06784)
ob_zaun.lineart.crease_threshold = 0.0
ob_zelt_008.location = (1.491, 4.738, 1.0)
ob_zelt_008.rotation_euler = (0.0, 0.0, -1.864)
ob_zelt_008.scale = (0.1282, 0.1282, 0.1282)
ob_zelt_008.lineart.crease_threshold = 0.0
ob_zelt_007.location = (1.972, 4.951, 1.0)
ob_zelt_007.rotation_euler = (0.0, 0.0, -1.768)
ob_zelt_007.scale = (0.1282, 0.1282, 0.1282)
ob_zelt_007.lineart.crease_threshold = 0.0
ob_zelt_006.location = (2.194, 5.293, 1.0)
ob_zelt_006.rotation_euler = (0.0, -0.0, -1.684)
ob_zelt_006.scale = (0.1282, 0.1282, 0.1282)
ob_zelt_006.lineart.crease_threshold = 0.0
ob_zelt_005.location = (2.111, 5.662, 1.0)
ob_zelt_005.rotation_euler = (0.0, 0.0, -1.501)
ob_zelt_005.scale = (0.1282, 0.1282, 0.1282)
ob_zelt_005.lineart.crease_threshold = 0.0
ob_zelt_004.location = (1.51, 6.097, 1.0)
ob_zelt_004.rotation_euler = (0.0, 0.0, -1.244)
ob_zelt_004.scale = (0.1282, 0.1282, 0.1282)
ob_zelt_004.lineart.crease_threshold = 0.0
ob_zelt_003.location = (-1.724, 4.692, 1.0)
ob_zelt_003.rotation_euler = (0.0, 0.0, -1.435)
ob_zelt_003.scale = (0.1282, 0.1282, 0.1282)
ob_zelt_003.lineart.crease_threshold = 0.0
ob_zelt_002.location = (-1.983, 5.219, 1.0)
ob_zelt_002.rotation_euler = (0.0, 0.0, -1.559)
ob_zelt_002.scale = (0.1282, 0.1282, 0.1282)
ob_zelt_002.lineart.crease_threshold = 0.0
ob_zelt_001.location = (-2.121, 5.635, 1.0)
ob_zelt_001.rotation_euler = (0.0, 0.0, -1.628)
ob_zelt_001.scale = (0.1282, 0.1282, 0.1282)
ob_zelt_001.lineart.crease_threshold = 0.0
ob_zelt.location = (-1.872, 5.967, 1.0)
ob_zelt.rotation_euler = (0.0, -0.0, -1.684)
ob_zelt.scale = (0.1282, 0.1282, 0.1282)
ob_zelt.lineart.crease_threshold = 0.0
ob_icosphere_026.location = (-4.625, 5.364, 1.0)
ob_icosphere_026.scale = (0.2822, 0.2822, 0.2822)
ob_icosphere_026.lineart.crease_threshold = 0.0
ob_icosphere_025.location = (-3.594, 6.329, 1.0)
ob_icosphere_025.scale = (0.2822, 0.2822, 0.2822)
ob_icosphere_025.lineart.crease_threshold = 0.0
ob_icosphere_024.location = (-4.659, 7.005, 1.0)
ob_icosphere_024.scale = (0.2822, 0.2822, 0.2822)
ob_icosphere_024.lineart.crease_threshold = 0.0
ob_icosphere_023.location = (-4.193, 5.929, 1.0)
ob_icosphere_023.scale = (0.2822, 0.2822, 0.2822)
ob_icosphere_023.lineart.crease_threshold = 0.0
ob_icosphere_022.location = (-4.648, 6.373, 1.0)
ob_icosphere_022.scale = (0.2822, 0.2822, 0.2822)
ob_icosphere_022.lineart.crease_threshold = 0.0
ob_icosphere_021.location = (-3.971, 6.872, 1.0)
ob_icosphere_021.scale = (0.2822, 0.2822, 0.2822)
ob_icosphere_021.lineart.crease_threshold = 0.0
ob_icosphere_020.location = (-4.348, 7.57, 1.0)
ob_icosphere_020.scale = (0.2822, 0.2822, 0.2822)
ob_icosphere_020.lineart.crease_threshold = 0.0
ob_icosphere_019.location = (-3.494, 7.46, 1.0)
ob_icosphere_019.scale = (0.2822, 0.2822, 0.2822)
ob_icosphere_019.lineart.crease_threshold = 0.0
ob_icosphere_018.location = (-2.94, 7.692, 1.0)
ob_icosphere_018.scale = (0.2822, 0.2822, 0.2822)
ob_icosphere_018.lineart.crease_threshold = 0.0
ob_icosphere_017.location = (-3.173, 6.95, 1.0)
ob_icosphere_017.scale = (0.2822, 0.2822, 0.2822)
ob_icosphere_017.lineart.crease_threshold = 0.0
ob_icosphere_016.location = (-2.375, 7.692, 1.0)
ob_icosphere_016.scale = (0.2822, 0.2822, 0.2822)
ob_icosphere_016.lineart.crease_threshold = 0.0
ob_icosphere_015.location = (-2.186, 7.016, 1.0)
ob_icosphere_015.scale = (0.2822, 0.2822, 0.2822)
ob_icosphere_015.lineart.crease_threshold = 0.0
ob_icosphere_014.location = (-1.643, 7.582, 1.0)
ob_icosphere_014.scale = (0.2822, 0.2822, 0.2822)
ob_icosphere_014.lineart.crease_threshold = 0.0
ob_icosphere_013.location = (-0.689, 7.038, 1.0)
ob_icosphere_013.scale = (0.2822, 0.2822, 0.2822)
ob_icosphere_013.lineart.crease_threshold = 0.0
ob_icosphere_012.location = (-0.933, 7.604, 1.0)
ob_icosphere_012.scale = (0.2822, 0.2822, 0.2822)
ob_icosphere_012.lineart.crease_threshold = 0.0
ob_icosphere_011.location = (4.633, 5.408, 1.0)
ob_icosphere_011.scale = (0.2822, 0.2822, 0.2822)
ob_icosphere_011.lineart.crease_threshold = 0.0
ob_icosphere_010.location = (4.268, 6.173, 1.0)
ob_icosphere_010.scale = (0.2822, 0.2822, 0.2822)
ob_icosphere_010.lineart.crease_threshold = 0.0
ob_icosphere_009.location = (1.584, 7.67, 1.0)
ob_icosphere_009.scale = (0.2822, 0.2822, 0.2822)
ob_icosphere_009.lineart.crease_threshold = 0.0
ob_icosphere_008.location = (3.536, 6.406, 1.0)
ob_icosphere_008.scale = (0.2822, 0.2822, 0.2822)
ob_icosphere_008.lineart.crease_threshold = 0.0
ob_icosphere_007.location = (4.323, 6.883, 1.0)
ob_icosphere_007.scale = (0.2822, 0.2822, 0.2822)
ob_icosphere_007.lineart.crease_threshold = 0.0
ob_icosphere_006.location = (3.181, 7.737, 1.0)
ob_icosphere_006.scale = (0.2822, 0.2822, 0.2822)
ob_icosphere_006.lineart.crease_threshold = 0.0
ob_icosphere_005.location = (2.815, 6.938, 1.0)
ob_icosphere_005.scale = (0.2822, 0.2822, 0.2822)
ob_icosphere_005.lineart.crease_threshold = 0.0
ob_icosphere_004.location = (0.8744, 7.371, 1.0)
ob_icosphere_004.scale = (0.2822, 0.2822, 0.2822)
ob_icosphere_004.lineart.crease_threshold = 0.0
ob_icosphere_003.location = (1.85, 7.083, 1.0)
ob_icosphere_003.scale = (0.2822, 0.2822, 0.2822)
ob_icosphere_003.lineart.crease_threshold = 0.0
ob_icosphere_002.location = (2.527, 7.526, 1.0)
ob_icosphere_002.scale = (0.2822, 0.2822, 0.2822)
ob_icosphere_002.lineart.crease_threshold = 0.0
ob_icosphere_001.location = (3.691, 7.227, 1.0)
ob_icosphere_001.scale = (0.2822, 0.2822, 0.2822)
ob_icosphere_001.lineart.crease_threshold = 0.0
ob_icosphere.location = (4.434, 7.526, 1.0)
ob_icosphere.scale = (0.2822, 0.2822, 0.2822)
ob_icosphere.lineart.crease_threshold = 0.0
ob_stadt_tor.location = (0.0, -7.485, 0.997)
ob_stadt_tor.scale = (0.2312, 0.2312, 0.2312)
ob_stadt_tor.lineart.crease_threshold = 0.0
ob_cube_001.location = (4.563, -7.502, 1.0)
ob_cube_001.rotation_euler = (0.0, -0.0, 1.571)
ob_cube_001.scale = (0.3, 0.3, 0.3)
ob_cube_001.lineart.crease_threshold = 0.0
_m = ob_cube_001.modifiers.new('Array', 'ARRAY')
_m.count = 16
_m.constant_offset_displace = (0.0, 0.0, 0.0)
_m.relative_offset_displace = (0.0, 1.0, 0.0)
ob_turm.location = (4.0, -7.502, 1.0)
ob_turm.rotation_euler = (0.0, -0.0, 1.571)
ob_turm.scale = (0.33, 0.33, 0.33)
ob_turm.lineart.crease_threshold = 0.0
_m = ob_turm.modifiers.new('Array', 'ARRAY')
_m.count = 4
_m.constant_offset_displace = (0.0, 0.0, 0.0)
_m.relative_offset_displace = (0.0, 3.3, 0.0)
ob_boden.location = (0.0, 0.0, 0.0)
ob_boden.lock_rotations_4d = False
ob_boden.empty_display_type = 'ARROWS'
ob_boden.lineart.crease_threshold = 0.0
ob_main_lamp.location = (-0.2304, 17.97, 14.61)
ob_main_lamp.rotation_euler = (0.6503, 0.05522, -0.4919)
ob_main_lamp.lock_rotations_4d = False
ob_main_lamp.empty_display_type = 'ARROWS'
ob_main_lamp.color = (0.0, 0.0, 0.0, 0.0)
ob_main_lamp.lineart.crease_threshold = 0.0

# ---- collection membership
col_collection_1.objects.link(ob_gras_114)
col_collection_1.objects.link(ob_gras_113)
col_collection_1.objects.link(ob_gras_112)
col_collection_1.objects.link(ob_gras_111)
col_collection_1.objects.link(ob_gras_110)
col_collection_1.objects.link(ob_gras_109)
col_collection_1.objects.link(ob_gras_108)
col_collection_1.objects.link(ob_gras_107)
col_collection_1.objects.link(ob_gras_106)
col_collection_1.objects.link(ob_gras_105)
col_collection_1.objects.link(ob_gras_104)
col_collection_1.objects.link(ob_gras_103)
col_collection_1.objects.link(ob_gras_102)
col_collection_1.objects.link(ob_gras_101)
col_collection_1.objects.link(ob_gras_100)
col_collection_1.objects.link(ob_gras_099)
col_collection_1.objects.link(ob_gras_098)
col_collection_1.objects.link(ob_gras_097)
col_collection_1.objects.link(ob_gras_096)
col_collection_1.objects.link(ob_gras_095)
col_collection_1.objects.link(ob_gras_094)
col_collection_1.objects.link(ob_gras_093)
col_collection_1.objects.link(ob_gras_092)
col_collection_1.objects.link(ob_gras_091)
col_collection_1.objects.link(ob_gras_090)
col_collection_1.objects.link(ob_gras_089)
col_collection_1.objects.link(ob_gras_088)
col_collection_1.objects.link(ob_gras_087)
col_collection_1.objects.link(ob_gras_086)
col_collection_1.objects.link(ob_gras_085)
col_collection_1.objects.link(ob_gras_084)
col_collection_1.objects.link(ob_gras_083)
col_collection_1.objects.link(ob_gras_082)
col_collection_1.objects.link(ob_gras_081)
col_collection_1.objects.link(ob_gras_080)
col_collection_1.objects.link(ob_gras_079)
col_collection_1.objects.link(ob_gras_078)
col_collection_1.objects.link(ob_gras_077)
col_collection_1.objects.link(ob_gras_076)
col_collection_1.objects.link(ob_gras_075)
col_collection_1.objects.link(ob_gras_074)
col_collection_1.objects.link(ob_gras_073)
col_collection_1.objects.link(ob_gras_072)
col_collection_1.objects.link(ob_gras_071)
col_collection_1.objects.link(ob_gras_070)
col_collection_1.objects.link(ob_gras_069)
col_collection_1.objects.link(ob_gras_068)
col_collection_1.objects.link(ob_gras_067)
col_collection_1.objects.link(ob_gras_066)
col_collection_1.objects.link(ob_gras_065)
col_collection_1.objects.link(ob_gras_064)
col_collection_1.objects.link(ob_gras_063)
col_collection_1.objects.link(ob_gras_062)
col_collection_1.objects.link(ob_gras_061)
col_collection_1.objects.link(ob_gras_060)
col_collection_1.objects.link(ob_gras_059)
col_collection_1.objects.link(ob_gras_058)
col_collection_1.objects.link(ob_gras_057)
col_collection_1.objects.link(ob_gras_056)
col_collection_1.objects.link(ob_gras_055)
col_collection_1.objects.link(ob_gras_054)
col_collection_1.objects.link(ob_gras_053)
col_collection_1.objects.link(ob_gras_052)
col_collection_1.objects.link(ob_gras_051)
col_collection_1.objects.link(ob_gras_050)
col_collection_1.objects.link(ob_gras_049)
col_collection_1.objects.link(ob_gras_048)
col_collection_1.objects.link(ob_gras_047)
col_collection_1.objects.link(ob_gras_046)
col_collection_1.objects.link(ob_gras_045)
col_collection_1.objects.link(ob_gras_044)
col_collection_1.objects.link(ob_gras_043)
col_collection_1.objects.link(ob_gras_042)
col_collection_1.objects.link(ob_gras_041)
col_collection_1.objects.link(ob_gras_040)
col_collection_1.objects.link(ob_gras_039)
col_collection_1.objects.link(ob_gras_038)
col_collection_1.objects.link(ob_gras_037)
col_collection_1.objects.link(ob_gras_036)
col_collection_1.objects.link(ob_gras_035)
col_collection_1.objects.link(ob_gras_034)
col_collection_1.objects.link(ob_gras_033)
col_collection_1.objects.link(ob_gras_032)
col_collection_1.objects.link(ob_gras_031)
col_collection_1.objects.link(ob_gras_030)
col_collection_1.objects.link(ob_gras_029)
col_collection_1.objects.link(ob_gras_028)
col_collection_1.objects.link(ob_gras_027)
col_collection_1.objects.link(ob_gras_026)
col_collection_1.objects.link(ob_gras_025)
col_collection_1.objects.link(ob_gras_024)
col_collection_1.objects.link(ob_gras_023)
col_collection_1.objects.link(ob_gras_022)
col_collection_1.objects.link(ob_gras_021)
col_collection_1.objects.link(ob_gras_020)
col_collection_1.objects.link(ob_gras_019)
col_collection_1.objects.link(ob_gras_018)
col_collection_1.objects.link(ob_gras_017)
col_collection_1.objects.link(ob_gras_016)
col_collection_1.objects.link(ob_gras_015)
col_collection_1.objects.link(ob_gras_014)
col_collection_1.objects.link(ob_gras_013)
col_collection_1.objects.link(ob_gras_012)
col_collection_1.objects.link(ob_gras_011)
col_collection_1.objects.link(ob_gras_010)
col_collection_1.objects.link(ob_gras_009)
col_collection_1.objects.link(ob_gras_008)
col_collection_1.objects.link(ob_gras_007)
col_collection_1.objects.link(ob_gras_006)
col_collection_1.objects.link(ob_gras_005)
col_collection_1.objects.link(ob_gras_004)
col_collection_1.objects.link(ob_gras_003)
col_collection_1.objects.link(ob_gras_002)
col_collection_1.objects.link(ob_gras_001)
col_collection_1.objects.link(ob_gras)
col_collection_1.objects.link(ob_zaun_007)
col_collection_1.objects.link(ob_zaun_006)
col_collection_1.objects.link(ob_zaun_005)
col_collection_1.objects.link(ob_zaun_004)
col_collection_1.objects.link(ob_zaun_003)
col_collection_1.objects.link(ob_zaun_002)
col_collection_1.objects.link(ob_zaun_001)
col_collection_1.objects.link(ob_zaun)
col_collection_1.objects.link(ob_zelt_008)
col_collection_1.objects.link(ob_zelt_007)
col_collection_1.objects.link(ob_zelt_006)
col_collection_1.objects.link(ob_zelt_005)
col_collection_1.objects.link(ob_zelt_004)
col_collection_1.objects.link(ob_zelt_003)
col_collection_1.objects.link(ob_zelt_002)
col_collection_1.objects.link(ob_zelt_001)
col_collection_1.objects.link(ob_zelt)
col_collection_1.objects.link(ob_icosphere_026)
col_collection_1.objects.link(ob_icosphere_025)
col_collection_1.objects.link(ob_icosphere_024)
col_collection_1.objects.link(ob_icosphere_023)
col_collection_1.objects.link(ob_icosphere_022)
col_collection_1.objects.link(ob_icosphere_021)
col_collection_1.objects.link(ob_icosphere_020)
col_collection_1.objects.link(ob_icosphere_019)
col_collection_1.objects.link(ob_icosphere_018)
col_collection_1.objects.link(ob_icosphere_017)
col_collection_1.objects.link(ob_icosphere_016)
col_collection_1.objects.link(ob_icosphere_015)
col_collection_1.objects.link(ob_icosphere_014)
col_collection_1.objects.link(ob_icosphere_013)
col_collection_1.objects.link(ob_icosphere_012)
col_collection_1.objects.link(ob_icosphere_011)
col_collection_1.objects.link(ob_icosphere_010)
col_collection_1.objects.link(ob_icosphere_009)
col_collection_1.objects.link(ob_icosphere_008)
col_collection_1.objects.link(ob_icosphere_007)
col_collection_1.objects.link(ob_icosphere_006)
col_collection_1.objects.link(ob_icosphere_005)
col_collection_1.objects.link(ob_icosphere_004)
col_collection_1.objects.link(ob_icosphere_003)
col_collection_1.objects.link(ob_icosphere_002)
col_collection_1.objects.link(ob_icosphere_001)
col_collection_1.objects.link(ob_icosphere)
col_collection_1.objects.link(ob_stadt_tor)
col_collection_1.objects.link(ob_cube_001)
col_collection_1.objects.link(ob_turm)
col_collection_1.objects.link(ob_boden)
col_collection_1.objects.link(ob_main_lamp)

# ---- scene / render settings (as saved in the file)
scene.frame_start = 1; scene.frame_end = 250; scene.frame_set(1)
scene.render.engine = 'CYCLES'
scene.render.resolution_percentage = 50
scene.render.dither_intensity = 0.0
scene.cycles.use_denoising = False
scene.cycles.samples = 100
scene.cycles.sampling_pattern = 'TABULATED_SOBOL'
scene.cycles.light_sampling_threshold = 0.0
scene.cycles.use_adaptive_sampling = False
scene.cycles.use_light_tree = False
scene.cycles.blur_glossy = 0.0
scene.cycles.pixel_filter_type = 'GAUSSIAN'
scene.cycles.sample_clamp_indirect = 0.0
scene.cycles.bake_type = 'AO'
scene.view_settings.view_transform = 'Standard'
bpy.context.view_layer.update()

# ---- added for rendering (the .blend has no active camera): camera
cam_auto = bpy.data.cameras.new('AutoCamera')
cam_auto.lens = 50.0
cam_auto.sensor_width = 36.0
cam_auto.clip_end = 1000.0
ob_auto_camera = bpy.data.objects.new('AutoCamera', cam_auto)
scene.collection.objects.link(ob_auto_camera)
ob_auto_camera.location = (17.5921, -21.101, 15.1825)
ob_auto_camera.rotation_euler = (1.09748, -7.21219e-08, 0.694738)
scene.camera = ob_auto_camera
bpy.context.view_layer.update()
